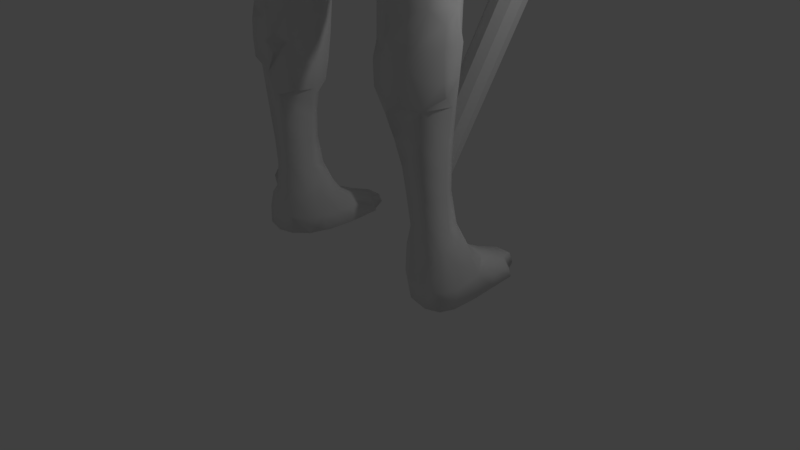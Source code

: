 # Source: man_sword.blend  (saved by Blender 2.78.0; exported with 4.5.12 LTS)
import bpy
from mathutils import Matrix  # noqa: F401  (used for matrix-valued properties, if any)

bpy.ops.wm.read_factory_settings(use_empty=True)
scene = bpy.context.scene
scene.name = 'Scene'

# ---- collections
col_collection_1 = bpy.data.collections.new('Collection 1'); scene.collection.children.link(col_collection_1)

# ---- world
world_world = bpy.data.worlds.new('World'); scene.world = world_world
world_world.color = (0.05088, 0.05088, 0.05088)
world_world.use_sun_shadow = False
world_world.sun_shadow_jitter_overblur = 0.0
world_world.cycles.sampling_method = 'MANUAL'

# ---- cameras
cam_camera = bpy.data.cameras.new('Camera')
cam_camera.clip_end = 100.0
cam_camera.lens = 35.0
cam_camera.sensor_width = 32.0
cam_camera.sensor_height = 18.0
cam_camera.ortho_scale = 7.314
cam_camera.dof.focus_distance = 0.0
cam_camera.dof.aperture_fstop = 128.0

# ---- lights
light_lamp = bpy.data.lights.new('Lamp', 'POINT')
light_lamp.transmission_factor = 0.0
light_lamp.cutoff_distance = 30.0
light_lamp.energy = 100.0
light_lamp.shadow_buffer_clip_start = 1.001
light_lamp.shadow_soft_size = 0.1
light_lamp.shadow_maximum_resolution = 0.006
light_lamp.use_absolute_resolution = True

# ---- meshes
me_cylinder = bpy.data.meshes.new('Cylinder')
me_cylinder.from_pydata([(0.0, 1.0, -1.0), (0.0, 1.0, 1.0), (0.5878, 0.809, -1.0), (0.5878, 0.809, 1.0), (0.9511, 0.309, -1.0), (0.9511, 0.309, 1.0), (0.9511, -0.309, -1.0), (0.9511, -0.309, 1.0), (0.5878, -0.809, -1.0), (0.5878, -0.809, 1.0), (-8.742e-08, -1.0, -1.0), (-8.742e-08, -1.0, 1.0), (-0.5878, -0.809, -1.0), (-0.5878, -0.809, 1.0), (-0.9511, -0.309, -1.0), (-0.9511, -0.309, 1.0), (-0.9511, 0.309, -1.0), (-0.9511, 0.309, 1.0), (-0.5878, 0.809, -1.0), (-0.5878, 0.809, 1.0), (0.5878, 0.809, 1.233), (1.573e-05, 1.0, 1.233), (0.9511, 0.309, 1.233), (0.9511, -0.309, 1.233), (0.5878, -0.809, 1.233), (1.564e-05, -1.0, 1.233), (-0.5878, -0.809, 1.233), (-0.951, -0.309, 1.233), (-0.951, 0.309, 1.233), (-0.5878, 0.809, 1.233), (3.404e-05, 1.192e-08, 1.413), (2.943, -0.309, 1.0), (2.943, 0.309, 1.0), (2.943, -0.309, 1.233), (2.943, 0.309, 1.233), (7.953, -0.4371, 0.9517), (7.953, 0.4371, 0.9517), (7.953, -0.4371, 1.281), (7.953, 0.4371, 1.281), (12.73, -5.96e-08, 0.8227), (12.73, -5.96e-08, 1.41)], [], [(0, 1, 3, 2), (2, 3, 5, 4), (4, 5, 7, 6), (6, 7, 9, 8), (8, 9, 11, 10), (10, 11, 13, 12), (12, 13, 15, 14), (14, 15, 17, 16), (17, 15, 27, 28), (16, 17, 19, 18), (18, 19, 1, 0), (0, 2, 4, 6, 8, 10, 12, 14, 16, 18), (24, 23, 30), (15, 13, 26, 27), (13, 11, 25, 26), (11, 9, 24, 25), (9, 7, 23, 24), (3, 1, 21, 20), (23, 7, 31, 33), (5, 3, 20, 22), (1, 19, 29, 21), (19, 17, 28, 29), (20, 21, 30), (28, 27, 30), (25, 24, 30), (22, 20, 30), (29, 28, 30), (26, 25, 30), (23, 22, 30), (21, 29, 30), (27, 26, 30), (32, 34, 38, 36), (22, 23, 33, 34), (7, 5, 32, 31), (5, 22, 34, 32), (37, 35, 39, 40), (34, 33, 37, 38), (33, 31, 35, 37), (31, 32, 36, 35), (35, 36, 39), (36, 38, 40, 39), (38, 37, 40)])
me_cylinder.use_remesh_preserve_volume = False
me_cylinder.use_remesh_preserve_attributes = False
me_cylinder.use_mirror_vertex_groups = False
me_cylinder.update()
me_icosphere = bpy.data.meshes.new('Icosphere')
me_icosphere.from_pydata([(0.0, 0.0, -1.0), (-0.8944, 0.0, -0.4472), (-0.2764, 0.8506, -0.4472), (0.7236, 0.5257, -0.4472), (-0.7236, 0.5257, 0.4472), (0.2764, 0.8506, 0.4472), (0.8944, 0.0, 0.4472), (0.0, 0.0, 1.0), (0.8127, 0.2952, -0.5023), (0.8506, 0.0, -0.5257), (0.2032, 0.1476, -0.9679), (0.4253, 0.309, -0.8507), (0.6095, 0.4429, -0.6575), (-0.7534, 0.0, -0.6575), (-0.5257, 0.0, -0.8507), (-0.2511, 0.0, -0.9679), (-0.2328, 0.7166, -0.6575), (-0.1625, 0.5, -0.8507), (-0.07761, 0.2389, -0.9679), (-0.8311, 0.2389, -0.5023), (-0.6882, 0.5, -0.5257), (-0.484, 0.7166, -0.5023), (-0.02964, 0.8642, -0.5023), (0.2629, 0.809, -0.5257), (0.5319, 0.6817, -0.5023), (0.9566, -0.06522, 0.2511), (0.8607, 0.4429, -0.2512), (0.9511, 0.309, 1.752e-08), (0.9566, 0.1476, 0.2511), (-0.6872, 0.6817, 0.2512), (-0.5878, 0.809, -1.752e-08), (-0.436, 0.8642, -0.2512), (-0.9566, 0.1476, -0.2511), (-0.9511, 0.309, 1.752e-08), (-0.8607, 0.4429, 0.2512), (0.436, 0.8642, 0.2512), (0.5878, 0.809, -1.752e-08), (0.6872, 0.6817, -0.2512), (-0.1552, 0.9554, -0.2512), (0.0, 1.0, 1.752e-08), (0.1552, 0.9554, 0.2512), (-0.8506, 0.0, 0.5257), (-0.8127, 0.2952, 0.5023), (-0.5319, 0.6817, 0.5023), (-0.2629, 0.809, 0.5257), (0.02964, 0.8642, 0.5023), (0.484, 0.7166, 0.5023), (0.6882, 0.5, 0.5257), (0.8311, 0.2389, 0.5023), (0.7534, 0.0, 0.6575), (0.5257, 0.0, 0.8507), (0.2511, 0.0, 0.9679), (-0.2032, 0.1476, 0.9679), (-0.4253, 0.309, 0.8507), (-0.6095, 0.4429, 0.6575), (0.07761, 0.2389, 0.9679), (0.1625, 0.5, 0.8507), (0.2328, 0.7166, 0.6575), (0.3618, 0.2629, 0.8944), (0.6382, 0.2629, 0.7236), (0.4472, 0.5257, 0.7236), (-0.1382, 0.4253, 0.8944), (-0.05279, 0.6882, 0.7236), (-0.3618, 0.5878, 0.7236), (-0.4472, 0.0, 0.8944), (-0.6708, 0.1625, 0.7236), (0.8618, 0.4253, 0.2764), (0.809, 0.5878, 0.0), (0.6708, 0.6882, 0.2764), (-0.1382, 0.9511, 0.2764), (-0.309, 0.9511, -4.92e-07), (-0.4472, 0.8506, 0.2764), (-0.9472, 0.1625, 0.2764), (-1.0, -3.608e-07, 6.232e-07), (0.309, 0.9511, -2.615e-14), (0.4472, 0.8506, -0.2764), (0.1382, 0.9511, -0.2764), (-0.809, 0.5878, -7.845e-14), (-0.6708, 0.6882, -0.2764), (-0.8618, 0.4253, -0.2764), (1.0, 0.0, 0.0), (0.9472, 0.1625, -0.2764), (0.3618, 0.5878, -0.7236), (0.1382, 0.4253, -0.8944), (0.05279, 0.6882, -0.7236), (-0.4472, 0.5257, -0.7236), (-0.3618, 0.2629, -0.8944), (-0.6382, 0.2629, -0.7236), (0.6708, 0.1625, -0.7236), (0.4472, -7.38e-07, -0.8944)], [], [(0, 15, 18), (0, 18, 10), (2, 21, 31), (3, 24, 37), (2, 31, 38), (3, 37, 26), (4, 42, 54), (5, 45, 57), (6, 48, 49), (51, 55, 7), (50, 58, 51), (49, 59, 50), (51, 58, 55), (58, 56, 55), (50, 59, 58), (59, 60, 58), (58, 60, 56), (60, 57, 56), (49, 48, 59), (48, 47, 59), (59, 47, 60), (47, 46, 60), (60, 46, 57), (46, 5, 57), (55, 52, 7), (56, 61, 55), (57, 62, 56), (55, 61, 52), (61, 53, 52), (56, 62, 61), (62, 63, 61), (61, 63, 53), (63, 54, 53), (57, 45, 62), (45, 44, 62), (62, 44, 63), (44, 43, 63), (63, 43, 54), (43, 4, 54), (53, 64, 52), (54, 65, 53), (53, 65, 64), (54, 42, 65), (42, 41, 65), (28, 48, 6), (27, 66, 28), (26, 67, 27), (28, 66, 48), (66, 47, 48), (27, 67, 66), (67, 68, 66), (66, 68, 47), (68, 46, 47), (26, 37, 67), (37, 36, 67), (67, 36, 68), (36, 35, 68), (68, 35, 46), (35, 5, 46), (40, 45, 5), (39, 69, 40), (38, 70, 39), (40, 69, 45), (69, 44, 45), (39, 70, 69), (70, 71, 69), (69, 71, 44), (71, 43, 44), (38, 31, 70), (31, 30, 70), (70, 30, 71), (30, 29, 71), (71, 29, 43), (29, 4, 43), (34, 42, 4), (33, 72, 34), (32, 73, 33), (34, 72, 42), (72, 41, 42), (33, 73, 72), (35, 40, 5), (36, 74, 35), (37, 75, 36), (35, 74, 40), (74, 39, 40), (36, 75, 74), (75, 76, 74), (74, 76, 39), (76, 38, 39), (37, 24, 75), (24, 23, 75), (75, 23, 76), (23, 22, 76), (76, 22, 38), (22, 2, 38), (29, 34, 4), (30, 77, 29), (31, 78, 30), (29, 77, 34), (77, 33, 34), (30, 78, 77), (78, 79, 77), (77, 79, 33), (79, 32, 33), (31, 21, 78), (21, 20, 78), (78, 20, 79), (20, 19, 79), (79, 19, 32), (19, 1, 32), (25, 28, 6), (25, 80, 28), (80, 27, 28), (10, 89, 0), (80, 81, 27), (81, 26, 27), (9, 8, 81), (81, 8, 26), (8, 3, 26), (12, 24, 3), (11, 82, 12), (10, 83, 11), (12, 82, 24), (82, 23, 24), (11, 83, 82), (83, 84, 82), (82, 84, 23), (84, 22, 23), (10, 18, 83), (18, 17, 83), (83, 17, 84), (17, 16, 84), (84, 16, 22), (16, 2, 22), (16, 21, 2), (17, 85, 16), (18, 86, 17), (16, 85, 21), (85, 20, 21), (17, 86, 85), (86, 87, 85), (85, 87, 20), (87, 19, 20), (18, 15, 86), (15, 14, 86), (86, 14, 87), (14, 13, 87), (87, 13, 19), (13, 1, 19), (32, 1, 73), (65, 41, 64), (89, 88, 9), (41, 72, 73), (8, 12, 3), (9, 88, 8), (8, 88, 12), (88, 11, 12), (25, 6, 49), (52, 64, 7), (88, 89, 11), (89, 10, 11), (81, 80, 9)])
me_icosphere.polygons.foreach_set('use_smooth', [True] * 162)
me_icosphere.use_remesh_preserve_volume = False
me_icosphere.use_remesh_preserve_attributes = False
me_icosphere.use_mirror_vertex_groups = False
me_icosphere.update()
me_cube_003 = bpy.data.meshes.new('Cube.003')
me_cube_003.from_pydata([(-1.576, -2.001, -7.204), (-1.575, -1.996, -6.968), (-1.551, -1.966, -6.761), (-1.604, -1.788, -7.241), (-1.645, -1.788, -6.968), (-1.604, -1.446, -7.241), (-1.617, -1.418, -6.938), (-1.584, -1.104, -7.233), (-1.584, -1.104, -7.02), (-1.556, -0.7645, -7.233), (-1.561, -0.8221, -7.089), (-1.573, -1.81, -6.639), (-1.542, -1.711, -6.45), (-1.573, -1.537, -6.627), (-1.542, -1.614, -6.45), (-1.368, -2.026, -7.24), (-1.368, -2.056, -6.968), (-1.121, -2.007, -7.208), (-1.082, -2.019, -6.968), (-1.395, -1.995, -6.639), (-1.346, -1.997, -6.285), (-1.096, -1.998, -6.627), (-1.094, -1.997, -6.285), (-1.338, -2.027, -5.943), (-1.336, -2.07, -5.601), (-1.063, -2.027, -5.943), (-1.037, -2.07, -5.601), (-1.368, -1.788, -7.353), (-1.368, -1.446, -7.365), (-1.531, -1.286, -6.803), (-1.015, -1.791, -7.248), (-0.9111, -1.897, -6.968), (-1.026, -1.446, -7.31), (-1.368, -1.104, -7.364), (-1.397, -1.121, -6.865), (-1.424, -0.7068, -7.296), (-1.402, -0.7299, -7.047), (-1.026, -1.104, -7.321), (-1.026, -1.071, -6.877), (-0.9735, -0.7183, -7.262), (-0.9971, -0.7436, -7.046), (-0.8406, -1.678, -7.17), (-0.8219, -1.726, -6.968), (-0.8286, -1.446, -7.186), (-0.7939, -1.446, -6.968), (-0.8284, -1.104, -7.191), (-0.8239, -1.129, -6.971), (-0.844, -0.7816, -7.183), (-0.8404, -0.845, -7.087), (-1.527, -1.939, -6.533), (-1.495, -1.81, -6.315), (-1.397, -1.381, -6.643), (-1.376, -1.559, -6.315), (-0.925, -1.894, -6.627), (-0.9177, -1.788, -6.292), (-1.026, -1.373, -6.591), (-1.0, -1.539, -6.292), (-1.434, -1.788, -5.943), (-1.425, -1.788, -5.601), (-1.294, -1.569, -5.943), (-1.285, -1.565, -5.601), (-0.917, -1.788, -5.943), (-0.8865, -1.788, -5.601), (-1.051, -1.569, -5.943), (-1.047, -1.565, -5.601), (-1.303, -1.246, -6.768), (-1.026, -1.242, -6.762), (-0.8269, -1.723, -6.627), (-0.8473, -1.675, -6.41), (-0.8227, -1.457, -6.65), (-0.8473, -1.579, -6.41), (-0.8387, -1.259, -6.78), (-1.539, -1.96, -4.749), (-1.544, -1.985, -4.575), (-1.547, -1.998, -4.234), (-1.543, -1.977, -4.019), (-1.539, -1.925, -4.749), (-1.544, -1.885, -4.575), (-1.547, -1.859, -4.234), (-1.542, -1.882, -3.945), (-1.221, -2.306, -4.812), (-1.345, -2.104, -5.259), (-1.375, -2.126, -4.894), (-1.076, -2.305, -4.881), (-0.9986, -2.163, -5.258), (-1.003, -2.29, -4.95), (-1.24, -2.308, -4.575), (-1.231, -2.306, -4.359), (-1.411, -2.156, -4.575), (-1.354, -2.189, -4.241), (-0.9967, -2.307, -4.584), (-1.011, -2.304, -4.306), (-0.8632, -2.299, -4.704), (-1.011, -2.292, -4.17), (-0.8308, -2.06, -5.201), (-0.7985, -2.119, -4.917), (-0.8536, -2.301, -4.476), (-0.8536, -2.301, -4.4), (-0.7783, -2.163, -4.584), (-0.7553, -2.161, -4.265), (-1.397, -2.081, -3.9), (-1.322, -2.057, -3.55), (-1.011, -2.262, -3.926), (-1.026, -2.186, -3.55), (-1.244, -1.997, -3.208), (-1.207, -1.969, -2.866), (-1.026, -2.086, -3.208), (-1.026, -2.034, -2.866), (-0.7086, -2.113, -3.892), (-0.6549, -2.089, -3.568), (-0.4897, -2.004, -3.465), (-0.6842, -2.107, -3.208), (-0.6842, -2.079, -2.866), (-0.4811, -2.019, -3.208), (-0.4769, -2.013, -2.866), (-1.443, -1.788, -5.259), (-1.487, -1.802, -4.884), (-1.295, -1.554, -5.259), (-1.311, -1.541, -4.917), (-0.8605, -1.788, -5.399), (-0.9961, -1.543, -5.27), (-1.026, -1.471, -4.917), (-1.499, -1.714, -4.575), (-1.508, -1.689, -4.234), (-1.328, -1.531, -4.575), (-1.337, -1.528, -4.234), (-1.026, -1.445, -4.575), (-1.026, -1.435, -4.234), (-0.8228, -1.788, -5.229), (-0.7495, -1.788, -4.917), (-0.8363, -1.577, -5.163), (-0.8062, -1.547, -4.917), (-0.6703, -1.788, -4.575), (-0.6106, -1.788, -4.234), (-0.7652, -1.531, -4.575), (-0.7343, -1.523, -4.234), (-1.516, -1.794, -3.87), (-1.473, -1.802, -3.584), (-1.34, -1.523, -3.892), (-1.309, -1.44, -3.517), (-1.026, -1.42, -3.892), (-1.026, -1.34, -3.58), (-1.355, -1.788, -3.208), (-1.308, -1.788, -2.866), (-1.329, -1.446, -3.208), (-1.355, -1.446, -2.866), (-1.203, -1.274, -3.382), (-1.026, -1.259, -3.409), (-1.218, -1.257, -3.208), (-1.253, -1.216, -2.866), (-1.026, -1.197, -3.208), (-1.026, -1.106, -2.866), (-0.5634, -1.788, -3.892), (-0.5254, -1.788, -3.679), (-0.71, -1.514, -3.892), (-0.6371, -1.42, -3.555), (-0.4779, -1.788, -3.508), (-0.4897, -1.524, -3.465), (-0.525, -1.297, -3.351), (-0.4373, -1.788, -3.208), (-0.4156, -1.788, -2.866), (-0.4647, -1.425, -3.225), (-0.4011, -1.446, -2.866), (-0.7529, -1.255, -3.416), (-0.6571, -1.202, -3.225), (-0.6842, -1.082, -2.866), (-0.4906, -1.234, -3.123), (-0.4624, -1.192, -2.866), (-1.226, -1.986, -2.524), (-1.251, -2.005, -2.183), (-1.026, -2.062, -2.524), (-1.026, -2.097, -2.183), (-1.266, -2.015, -1.841), (-1.269, -2.017, -1.499), (-1.026, -2.118, -1.841), (-1.026, -2.122, -1.499), (-0.6842, -2.098, -2.524), (-0.6842, -2.128, -2.183), (-0.4601, -2.022, -2.524), (-0.4416, -2.036, -2.183), (-0.6842, -2.148, -1.841), (-0.6842, -2.157, -1.499), (-0.4258, -2.045, -1.841), (-0.4084, -2.051, -1.499), (-1.264, -2.014, -1.157), (-1.256, -2.013, -0.8152), (-1.026, -2.119, -1.157), (-1.026, -2.124, -0.8152), (-1.251, -2.026, -0.4734), (-1.244, -2.037, -0.1315), (-0.8866, -2.319, -0.05935), (-1.026, -2.167, -0.4734), (-1.011, -2.224, -0.1566), (-0.6842, -2.163, -1.157), (-0.6842, -2.195, -0.8152), (-0.3303, -2.057, -1.126), (-0.3424, -2.188, -0.8152), (-0.6019, -2.32, -0.3507), (-0.7032, -2.354, -0.1566), (-0.7032, -2.267, -0.4682), (-0.8298, -2.296, -0.2872), (-0.3424, -2.337, -0.4067), (-0.3424, -2.417, -0.1315), (-0.3424, -2.284, -0.5776), (-1.344, -1.788, -2.524), (-1.387, -1.788, -2.183), (-1.409, -1.446, -2.524), (-1.455, -1.446, -2.183), (-1.415, -1.788, -1.841), (-1.424, -1.788, -1.499), (-1.488, -1.446, -1.841), (-1.507, -1.446, -1.499), (-1.292, -1.163, -2.524), (-1.306, -1.082, -2.173), (-1.215, -0.9224, -2.053), (-1.001, -0.9964, -2.497), (-1.099, -0.9532, -2.281), (-0.8708, -0.9303, -2.365), (-1.001, -0.9043, -2.173), (-1.387, -1.104, -1.841), (-1.436, -1.104, -1.499), (-1.244, -0.895, -1.841), (-1.281, -0.8539, -1.499), (-1.026, -0.821, -1.841), (-1.026, -0.7381, -1.499), (-0.3805, -1.788, -2.524), (-0.3443, -1.788, -2.183), (-0.3556, -1.446, -2.524), (-0.3187, -1.446, -2.183), (-0.3116, -1.788, -1.841), (-0.2759, -1.788, -1.499), (-0.2848, -1.446, -1.841), (-0.2483, -1.446, -1.499), (-0.6938, -0.9862, -2.497), (-0.5862, -0.9493, -2.295), (-0.8141, -0.9303, -2.365), (-0.6938, -0.9019, -2.182), (-0.4351, -1.15, -2.524), (-0.416, -1.08, -2.182), (-0.4808, -0.9184, -2.067), (-0.6842, -0.8143, -1.841), (-0.6842, -0.7275, -1.499), (-0.3338, -1.104, -1.841), (-0.2762, -1.104, -1.499), (-0.448, -0.8883, -1.841), (-0.4087, -0.8433, -1.499), (-1.418, -1.788, -1.157), (-1.399, -1.788, -0.8152), (-1.509, -1.446, -1.157), (-1.492, -1.446, -0.8152), (-1.377, -1.788, -0.4734), (-1.347, -1.788, -0.1315), (-1.458, -1.446, -0.4734), (-1.409, -1.446, -0.1315), (-1.464, -1.104, -1.157), (-1.463, -1.104, -0.8152), (-1.305, -0.8194, -1.157), (-1.311, -0.7979, -0.8152), (-1.026, -0.6681, -1.157), (-1.012, -0.6213, -0.8375), (-1.433, -1.104, -0.4734), (-1.381, -1.104, -0.1315), (-1.298, -0.7898, -0.4734), (-1.272, -0.808, -0.1315), (-1.094, -0.6189, -0.4734), (-1.1, -0.6371, -0.1315), (-0.2133, -1.788, -1.186), (-0.2, -1.446, -1.205), (-0.6994, -0.6385, -1.123), (-0.6994, -0.601, -0.9413), (-0.2075, -1.104, -1.199), (-0.3256, -0.7908, -1.137), (-0.3424, -0.6405, -0.906), (-2.918, -1.29, 2.709), (-2.963, -0.9753, 2.047), (-2.951, -0.6282, 1.715), (-3.021, -0.7503, 1.928), (-3.011, -1.035, 2.261), (-2.98, -1.127, 2.598), (-3.133, -0.7625, 2.261), (-3.062, -0.7625, 2.603), (-2.918, -1.29, 2.804), (-2.936, -1.104, 2.827), (-2.946, -0.7625, 2.832), (-2.616, -1.292, 2.396), (-2.732, -1.335, 2.598), (-2.496, -1.292, 2.396), (-2.386, -1.335, 2.632), (-2.735, -1.016, 1.992), (-2.735, -0.6702, 1.712), (-2.701, -0.7912, 1.809), (-2.506, -1.001, 2.003), (-2.556, -0.6597, 1.734), (-2.509, -0.7396, 1.877), (-2.732, -1.192, 2.274), (-2.844, -1.255, 2.481), (-2.428, -1.111, 2.274), (-2.266, -1.104, 2.541), (-2.313, -0.7313, 2.296), (-2.257, -0.7267, 2.567), (-2.22, -1.29, 2.765), (-2.203, -1.104, 2.712), (-2.205, -0.7943, 2.634), (-1.224, -2.01, 0.1435), (-0.8825, -2.316, 0.2103), (-0.8601, -2.303, 0.3892), (-1.081, -2.126, 0.2386), (-0.9787, -2.142, 0.5228), (-0.9609, -2.034, 0.894), (-0.9065, -1.982, 1.131), (-0.6842, -2.386, 0.2103), (-0.6842, -2.333, 0.465), (-0.6842, -2.269, 0.6359), (-0.3424, -2.45, 0.2103), (-0.3378, -2.356, 0.5716), (-0.3378, -2.293, 0.7084), (-0.6842, -2.147, 0.894), (-0.669, -2.001, 1.241), (-0.3378, -2.207, 0.8598), (-0.3424, -2.036, 1.236), (-0.9065, -1.985, 1.698), (-0.9537, -2.026, 1.92), (-1.213, -1.995, 2.73), (-0.894, -2.315, 2.737), (-0.9866, -2.073, 2.261), (-1.036, -2.135, 2.62), (-0.669, -2.004, 1.582), (-0.6842, -2.117, 1.92), (-0.3424, -2.038, 1.578), (-0.3424, -2.138, 1.92), (-0.6842, -2.33, 2.694), (-0.6842, -2.208, 2.261), (-0.6842, -2.274, 2.523), (-0.3424, -2.331, 2.687), (-0.3424, -2.221, 2.261), (-0.3424, -2.278, 2.516), (-1.269, -1.819, 0.2386), (-1.234, -1.746, 0.5521), (-1.34, -1.446, 0.2103), (-1.272, -1.446, 0.5521), (-1.194, -1.954, 0.3714), (-1.177, -1.916, 0.5521), (-1.215, -1.689, 0.894), (-1.206, -1.651, 1.154), (-1.23, -1.446, 0.894), (-1.205, -1.471, 1.234), (-1.132, -1.86, 0.894), (-1.051, -1.799, 1.256), (-1.195, -1.471, 1.371), (-1.305, -1.104, 0.2103), (-1.232, -1.096, 0.5323), (-1.232, -0.8706, 0.2103), (-1.204, -0.92, 0.4051), (-1.175, -0.976, 0.633), (-1.017, -0.6815, 0.2275), (-1.047, -0.8069, 0.5323), (-1.211, -1.211, 0.894), (-1.201, -1.26, 1.144), (-1.15, -1.04, 0.894), (-1.143, -1.13, 1.249), (-0.9795, -0.8064, 0.894), (-0.9593, -0.817, 1.236), (-0.7729, -1.946, 1.359), (-0.6842, -0.6007, 0.3335), (-0.6842, -0.6315, 0.5521), (-0.3424, -0.6047, 0.2999), (-0.3424, -0.6268, 0.5521), (-0.6842, -0.6592, 0.894), (-0.6842, -0.6694, 1.236), (-0.3424, -0.6356, 0.894), (-0.3424, -0.6343, 1.236), (-1.02, -1.815, 1.582), (-1.121, -1.788, 1.92), (-1.19, -1.48, 1.578), (-1.184, -1.472, 1.92), (-1.202, -1.682, 2.391), (-1.229, -1.793, 2.611), (-1.201, -1.536, 2.316), (-1.233, -1.435, 2.597), (-1.164, -1.793, 2.271), (-1.178, -1.91, 2.503), (-1.185, -1.449, 2.241), (-1.188, -1.313, 2.479), (-1.113, -1.104, 1.578), (-1.095, -1.104, 1.92), (-0.9486, -0.8236, 1.578), (-0.9404, -0.8284, 1.92), (-1.22, -1.195, 2.707), (-1.097, -1.104, 2.261), (-1.151, -1.09, 2.597), (-0.9429, -0.8247, 2.261), (-0.9754, -0.8, 2.603), (-0.7729, -1.946, 1.47), (-0.6842, -0.6765, 1.578), (-0.6842, -0.6815, 1.92), (-0.3424, -0.6346, 1.578), (-0.3424, -0.634, 1.92), (-0.6842, -0.6753, 2.261), (-0.6842, -0.64, 2.603), (-0.3424, -0.6282, 2.261), (-0.3082, -0.6058, 2.637), (-1.932, -1.982, 3.769), (-1.968, -2.005, 3.971), (-1.545, -2.306, 4.092), (-1.815, -1.982, 3.769), (-1.68, -2.104, 3.954), (-1.943, -2.001, 4.312), (-1.898, -1.977, 4.513), (-1.545, -2.306, 4.225), (-1.679, -2.19, 4.329), (-1.71, -2.047, 4.577), (-2.747, -1.36, 2.929), (-2.658, -1.398, 3.287), (-2.32, -1.661, 3.391), (-2.393, -1.437, 2.945), (-2.418, -1.555, 3.281), (-2.576, -1.637, 3.704), (-2.576, -1.637, 3.814), (-2.607, -1.475, 3.606), (-2.581, -1.446, 3.835), (-2.418, -1.699, 3.606), (-2.381, -1.718, 3.945), (-2.548, -1.609, 3.476), (-2.452, -1.446, 4.006), (-2.846, -1.104, 2.998), (-2.732, -1.104, 3.287), (-2.797, -0.7625, 3.003), (-2.63, -0.7562, 3.254), (-2.33, -0.6483, 2.945), (-2.42, -0.6525, 3.254), (-2.617, -1.096, 3.65), (-2.576, -1.205, 3.833), (-2.592, -0.866, 3.55), (-2.556, -0.9773, 3.778), (-2.462, -1.096, 3.956), (-2.423, -0.7994, 3.65), (-2.319, -0.8859, 3.971), (-2.126, -1.661, 3.391), (-2.185, -1.342, 2.945), (-2.074, -1.457, 3.281), (-2.029, -1.789, 3.622), (-2.139, -1.899, 3.971), (-1.902, -1.446, 3.486), (-1.779, -1.788, 3.705), (-1.608, -1.788, 3.821), (-1.777, -1.446, 3.656), (-1.606, -1.446, 3.82), (-2.122, -1.104, 2.945), (-1.98, -1.104, 3.287), (-2.159, -0.8193, 2.945), (-2.093, -0.8038, 3.287), (-1.891, -1.104, 3.478), (-2.019, -0.8213, 3.599), (-2.052, -0.8558, 3.971), (-1.791, -1.104, 3.649), (-1.62, -1.104, 3.828), (-1.829, -0.9024, 3.693), (-1.713, -0.8878, 3.951), (-2.258, -1.693, 4.186), (-2.281, -1.446, 4.206), (-2.272, -1.104, 4.179), (-2.246, -0.9286, 4.15), (-2.097, -1.8, 4.305), (-1.931, -1.788, 4.543), (-2.119, -1.446, 4.377), (-1.948, -1.446, 4.551), (-1.71, -1.788, 4.69), (-1.71, -1.446, 4.689), (-2.042, -1.093, 4.326), (-1.921, -1.2, 4.523), (-2.052, -0.9231, 4.17), (-1.71, -0.9726, 4.401), (-1.71, -1.143, 4.576), (-1.71, -0.8997, 4.23), (-1.203, -2.305, 3.106), (-1.226, -2.334, 3.287), (-1.242, -2.117, 2.973), (-1.321, -2.13, 3.287), (-1.015, -2.344, 2.973), (-1.026, -2.438, 3.287), (-1.122, -2.223, 2.878), (-1.265, -2.377, 3.629), (-1.369, -2.382, 3.975), (-1.386, -2.13, 3.629), (-1.477, -2.13, 3.86), (-1.026, -2.512, 3.629), (-1.026, -2.541, 3.971), (-0.6842, -2.419, 2.945), (-0.6842, -2.523, 3.287), (-0.3424, -2.422, 2.945), (-0.3424, -2.523, 3.287), (-0.6842, -2.583, 3.629), (-0.6842, -2.597, 3.971), (-0.3424, -2.58, 3.629), (-0.3424, -2.591, 3.971), (-1.388, -2.366, 4.329), (-1.287, -2.336, 4.541), (-1.515, -2.287, 4.453), (-1.387, -2.153, 4.674), (-1.026, -2.5, 4.312), (-1.026, -2.378, 4.593), (-1.026, -2.243, 4.764), (-1.26, -2.02, 4.842), (-1.026, -2.072, 4.887), (-0.6842, -2.557, 4.312), (-0.6842, -2.41, 4.632), (-0.6842, -2.28, 4.803), (-0.3424, -2.556, 4.312), (-0.3147, -2.391, 4.684), (-0.3147, -2.297, 4.821), (-0.689, -2.091, 5.001), (-0.5782, -1.98, 5.208), (-0.3147, -2.19, 4.962), (-0.313, -1.985, 5.332), (-1.322, -1.788, 2.945), (-1.404, -1.788, 3.287), (-1.328, -1.446, 2.945), (-1.411, -1.446, 3.287), (-1.452, -1.788, 3.629), (-1.505, -1.788, 3.821), (-1.465, -1.446, 3.629), (-1.512, -1.446, 3.82), (-1.26, -1.09, 2.936), (-1.363, -1.104, 3.287), (-1.225, -0.871, 3.043), (-1.261, -0.8135, 3.287), (-1.181, -0.9672, 2.815), (-1.037, -0.7375, 2.948), (-1.113, -0.6426, 3.287), (-1.436, -1.104, 3.629), (-1.504, -1.104, 3.828), (-1.303, -0.7807, 3.629), (-1.384, -0.8033, 3.951), (-1.149, -0.6098, 3.629), (-1.043, -0.6344, 3.963), (-0.6842, -0.6022, 2.844), (-0.3082, -0.5927, 2.782), (-0.6842, -0.624, 4.043), (-0.3424, -0.6219, 4.05), (-1.469, -1.788, 4.802), (-1.431, -1.446, 4.792), (-1.298, -1.788, 4.85), (-1.26, -1.446, 4.84), (-1.026, -1.788, 4.935), (-1.026, -1.446, 4.909), (-1.457, -0.9474, 4.459), (-1.333, -1.107, 4.643), (-1.353, -0.8641, 4.332), (-1.229, -0.9288, 4.492), (-1.026, -1.033, 4.688), (-1.026, -0.7904, 4.312), (-1.026, -0.9137, 4.517), (-1.209, -1.267, 4.829), (-1.026, -1.204, 4.861), (-0.7643, -1.788, 5.081), (-0.5807, -1.787, 5.328), (-0.7471, -1.446, 5.065), (-0.5845, -1.446, 5.338), (-0.3837, -1.915, 5.415), (-0.6842, -0.9658, 4.727), (-0.6842, -0.7548, 4.312), (-0.6842, -0.8933, 4.556), (-0.3424, -0.9553, 4.754), (-0.3424, -0.7414, 4.312), (-0.3424, -0.8821, 4.583), (-0.6752, -1.111, 4.988), (-0.5489, -1.183, 5.338), (-0.3424, -0.9904, 4.996), (-0.3619, -1.009, 5.337), (-0.2611, -0.8701, 5.451), (-0.5454, -2.003, 6.102), (-0.2916, -2.003, 5.68), (-0.3712, -2.067, 6.002), (-0.5768, -2.058, 6.363), (-0.5821, -2.078, 6.705), (-0.2224, -2.305, 6.49), (-0.2224, -2.305, 6.615), (-0.3387, -2.223, 6.371), (-0.3387, -2.258, 6.719), (-0.5467, -2.036, 7.047), (-0.5187, -1.991, 7.233), (-0.3424, -2.173, 7.047), (-0.3424, -2.037, 7.294), (-0.5269, -1.734, 5.68), (-0.5691, -1.813, 6.002), (-0.5406, -1.446, 5.68), (-0.6046, -1.446, 6.022), (-0.4625, -1.904, 5.68), (-0.5044, -1.944, 5.874), (-0.6616, -1.788, 6.363), (-0.6694, -1.788, 6.705), (-0.6829, -1.446, 6.363), (-0.6879, -1.446, 6.705), (-0.5269, -1.177, 5.68), (-0.5634, -1.081, 6.004), (-0.5359, -0.8961, 6.107), (-0.4896, -1.006, 5.68), (-0.5061, -0.9509, 5.879), (-0.3187, -0.8067, 5.68), (-0.3526, -0.748, 5.988), (-0.6511, -1.104, 6.363), (-0.6675, -1.104, 6.705), (-0.5664, -0.9595, 6.363), (-0.5802, -0.9215, 6.705), (-0.4133, -0.7604, 6.363), (-0.4423, -0.7224, 6.705), (-0.5941, -1.788, 7.047), (-0.5261, -1.788, 7.246), (-0.6082, -1.446, 7.047), (-0.5307, -1.446, 7.251), (-0.3424, -1.788, 7.384), (-0.3424, -1.446, 7.398), (-0.5759, -1.074, 7.079), (-0.5249, -1.168, 7.24), (-0.5543, -0.8455, 6.987), (-0.5114, -0.9405, 7.215), (-0.3754, -1.074, 7.338), (-0.3746, -0.7283, 7.083), (-0.2835, -0.839, 7.298), (-1.333, -0.4714, -7.244), (-1.31, -0.5052, -7.106), (-1.065, -0.4714, -7.217), (-1.092, -0.5052, -7.106), (-0.8884, -0.5828, -0.7383), (-0.923, -0.5726, -0.4734), (-0.9293, -0.5684, -0.1315), (-0.6994, -0.5788, -0.8046), (-0.3424, -0.5725, -0.7351), (-0.6842, -0.5495, -0.4734), (-0.6842, -0.5446, -0.1315), (-0.3424, -0.5457, -0.4734), (-0.3424, -0.5467, -0.1315), (-2.94, -0.2889, 1.344), (-2.977, -0.07882, 1.334), (-2.967, 0.1433, 1.372), (-3.003, -0.4099, 1.592), (-3.113, -0.4207, 1.92), (-3.079, -0.07882, 1.578), (-3.021, -0.06104, 1.919), (-3.085, -0.4207, 2.261), (-2.976, -0.4163, 2.593), (-2.963, -0.1686, 2.261), (-2.926, -0.2282, 2.473), (-2.991, 0.1472, 1.578), (-2.958, 0.1144, 1.805), (-2.931, -0.5273, 2.81), (-2.735, -0.3145, 1.315), (-2.735, -0.07882, 1.231), (-2.509, -0.297, 1.347), (-2.395, -0.08215, 1.273), (-2.735, 0.2124, 1.323), (-2.422, 0.2943, 1.254), (-2.327, 0.4896, 1.316), (-2.146, 0.02958, 1.321), (-1.933, 0.4135, 1.057), (-2.039, 0.2658, 1.204), (-1.933, 0.5117, 1.057), (-2.031, 0.6146, 1.195), (-1.836, 0.4135, 1.057), (-1.717, 0.3526, 1.22), (-1.732, 0.5947, 1.044), (-1.732, 0.5947, 1.085), (-2.701, -0.5054, 1.583), (-2.822, 0.06476, 2.032), (-2.44, -0.4205, 1.634), (-2.455, -0.454, 1.903), (-2.281, -0.1983, 1.496), (-2.319, -0.07882, 2.048), (-2.58, -0.3331, 2.265), (-2.714, -0.3331, 2.593), (-2.704, -0.08172, 2.213), (-2.813, -0.2282, 2.473), (-2.486, -0.4193, 2.207), (-2.435, -0.4877, 2.603), (-2.49, -0.07882, 2.103), (-2.735, 0.2812, 1.578), (-2.719, 0.1536, 1.919), (-2.482, 0.397, 1.578), (-2.357, 0.2461, 1.923), (-2.311, 0.4811, 1.578), (-2.236, 0.4412, 1.765), (-2.595, 0.1028, 2.103), (-2.477, 0.1028, 2.103), (-2.21, -0.2611, 1.724), (-2.21, -0.2611, 1.816), (-2.064, -0.0657, 1.591), (-2.078, -0.05974, 1.888), (-1.846, 0.06692, 1.686), (-1.846, 0.06692, 1.81), (-1.918, 0.1181, 1.458), (-2.052, 0.263, 1.945), (-2.03, 0.6512, 1.561), (-2.052, 0.4929, 1.821), (-1.723, 0.1897, 1.574), (-1.723, 0.2588, 1.862), (-1.829, 0.7332, 1.664), (-1.713, 0.6135, 1.861), (-1.902, 0.7923, 1.302), (-1.611, 0.9467, 1.036), (-1.751, 0.9224, 1.207), (-1.546, 1.125, 1.06), (-1.566, 1.139, 1.236), (-1.902, 0.7923, 1.436), (-1.699, 0.9358, 1.556), (-1.601, 0.8514, 1.808), (-1.568, 1.14, 1.448), (-0.8969, -0.5772, 0.1249), (-1.433, 0.4068, 1.323), (-1.368, 0.6605, 0.9969), (-1.339, 0.4814, 1.22), (-1.123, 0.7202, 1.008), (-1.016, 0.6584, 1.239), (-0.6842, -0.5707, 0.1626), (-0.3424, -0.5735, 0.129), (-0.8226, 0.7447, 1.355), (-1.344, 0.3792, 1.608), (-1.434, 0.3699, 1.796), (-1.207, 0.4416, 1.608), (-1.339, 0.5754, 1.833), (-1.042, 0.5957, 1.623), (-1.114, 0.6698, 1.782), (-0.8226, 0.7447, 1.504), (-1.368, 0.9467, 0.9662), (-1.368, 1.186, 1.034), (-1.368, 1.267, 1.236), (-1.02, 0.9351, 1.009), (-0.8835, 0.9351, 1.127), (-1.091, 1.202, 1.029), (-0.9966, 1.231, 1.226), (-0.827, 0.9351, 1.263), (-0.8409, 1.138, 1.333), (-1.488, 1.079, 1.676), (-1.372, 0.9579, 1.829), (-1.372, 1.202, 1.568), (-1.26, 1.151, 1.79), (-0.8818, 0.9467, 1.727), (-1.053, 0.9467, 1.805), (-0.9946, 1.201, 1.605), (-1.088, 1.151, 1.79), (-0.82, 0.9467, 1.556), (-0.8409, 1.138, 1.509), (-2.708, -0.5185, 2.932), (-2.576, -0.5903, 3.118), (-2.501, -0.5485, 2.945), (-2.552, -0.5903, 3.118), (-0.8934, -0.5857, 3.081), (-0.9421, -0.5748, 3.287), (-0.9777, -0.5728, 3.629), (-0.9409, -0.5831, 3.844), (-0.6842, -0.5785, 3.014), (-0.6842, -0.5537, 3.287), (-0.3082, -0.5775, 2.919), (-0.3424, -0.5489, 3.287), (-0.6842, -0.5537, 3.629), (-0.6842, -0.5785, 3.872), (-0.3424, -0.5531, 3.629), (-0.3424, -0.5782, 3.879), (-0.1991, -0.7257, 6.098), (-0.147, -0.6896, 6.363), (-0.1665, -0.6878, 6.705), (-0.1685, -0.6926, 6.951), (1.12, -2.007, -7.208), (1.081, -2.019, -6.968), (1.095, -1.998, -6.627), (1.094, -1.997, -6.285), (1.062, -2.027, -5.943), (1.036, -2.07, -5.601), (0.8399, -1.678, -7.17), (0.8214, -1.725, -6.968), (0.828, -1.446, -7.185), (0.7939, -1.446, -6.968), (1.014, -1.79, -7.248), (0.9106, -1.895, -6.968), (1.025, -1.446, -7.309), (0.8279, -1.104, -7.19), (0.8234, -1.129, -6.971), (0.8432, -0.7824, -7.183), (0.8396, -0.846, -7.087), (1.025, -1.104, -7.321), (1.025, -1.071, -6.877), (0.9726, -0.7188, -7.262), (0.9963, -0.7442, -7.046), (0.8264, -1.721, -6.627), (0.8466, -1.673, -6.412), (0.8223, -1.458, -6.65), (0.8466, -1.579, -6.412), (0.9245, -1.892, -6.627), (0.9172, -1.787, -6.293), (1.025, -1.373, -6.591), (0.9991, -1.539, -6.293), (0.917, -1.788, -5.943), (0.8865, -1.788, -5.601), (1.051, -1.568, -5.943), (1.046, -1.565, -5.601), (0.838, -1.26, -6.78), (1.025, -1.242, -6.762), (1.367, -2.027, -7.24), (1.367, -2.056, -6.968), (1.575, -2.002, -7.204), (1.575, -1.997, -6.968), (1.394, -1.995, -6.638), (1.345, -1.997, -6.285), (1.55, -1.967, -6.759), (1.337, -2.027, -5.943), (1.336, -2.07, -5.601), (1.367, -1.788, -7.354), (1.367, -1.446, -7.365), (1.53, -1.285, -6.803), (1.603, -1.788, -7.241), (1.645, -1.788, -6.968), (1.603, -1.446, -7.241), (1.616, -1.418, -6.938), (1.367, -1.104, -7.364), (1.396, -1.121, -6.865), (1.424, -0.7063, -7.296), (1.401, -0.7293, -7.047), (1.583, -1.104, -7.234), (1.583, -1.104, -7.02), (1.555, -0.7637, -7.234), (1.561, -0.8211, -7.089), (1.526, -1.939, -6.532), (1.495, -1.81, -6.315), (1.396, -1.38, -6.643), (1.376, -1.559, -6.315), (1.573, -1.81, -6.638), (1.541, -1.711, -6.449), (1.573, -1.536, -6.627), (1.541, -1.613, -6.449), (1.434, -1.788, -5.943), (1.425, -1.788, -5.601), (1.293, -1.568, -5.943), (1.285, -1.565, -5.601), (1.302, -1.246, -6.768), (0.8301, -2.06, -5.198), (0.7979, -2.118, -4.917), (1.093, -2.305, -4.881), (1.01, -2.163, -5.257), (1.014, -2.289, -4.95), (0.8529, -2.301, -4.474), (0.8529, -2.301, -4.401), (0.7778, -2.163, -4.583), (0.7548, -2.161, -4.266), (0.9959, -2.307, -4.583), (1.01, -2.304, -4.307), (0.8625, -2.299, -4.702), (1.01, -2.292, -4.17), (0.489, -2.003, -3.464), (0.4805, -2.018, -3.208), (0.4763, -2.013, -2.866), (0.708, -2.113, -3.892), (0.654, -2.088, -3.567), (1.01, -2.262, -3.926), (1.025, -2.186, -3.55), (0.6832, -2.107, -3.208), (0.6832, -2.079, -2.866), (1.025, -2.086, -3.208), (1.025, -2.035, -2.866), (0.8223, -1.788, -5.225), (0.7495, -1.788, -4.917), (0.8356, -1.577, -5.162), (0.8056, -1.547, -4.917), (0.86, -1.788, -5.396), (0.9952, -1.543, -5.269), (1.025, -1.471, -4.917), (0.6702, -1.788, -4.575), (0.6106, -1.788, -4.234), (0.7647, -1.531, -4.575), (0.7338, -1.523, -4.234), (1.025, -1.445, -4.575), (1.025, -1.435, -4.234), (0.4774, -1.788, -3.507), (0.489, -1.525, -3.464), (0.4373, -1.788, -3.208), (0.4156, -1.788, -2.866), (0.4642, -1.425, -3.225), (0.4011, -1.446, -2.866), (0.4899, -1.234, -3.122), (0.4618, -1.192, -2.866), (0.5634, -1.788, -3.892), (0.5249, -1.788, -3.678), (0.7094, -1.514, -3.892), (0.6364, -1.42, -3.554), (1.025, -1.42, -3.892), (1.025, -1.34, -3.58), (0.5243, -1.297, -3.349), (0.7522, -1.255, -3.416), (1.025, -1.259, -3.409), (0.6562, -1.202, -3.225), (0.6832, -1.082, -2.866), (1.025, -1.196, -3.208), (1.025, -1.105, -2.866), (1.22, -2.306, -4.812), (1.345, -2.104, -5.259), (1.374, -2.127, -4.896), (1.538, -1.961, -4.753), (1.24, -2.309, -4.575), (1.23, -2.306, -4.359), (1.41, -2.158, -4.575), (1.353, -2.191, -4.24), (1.544, -1.987, -4.575), (1.547, -2.0, -4.234), (1.396, -2.082, -3.898), (1.321, -2.057, -3.55), (1.542, -1.978, -4.016), (1.244, -1.998, -3.208), (1.206, -1.969, -2.866), (1.443, -1.788, -5.259), (1.487, -1.801, -4.887), (1.294, -1.554, -5.259), (1.311, -1.541, -4.917), (1.538, -1.924, -4.753), (1.499, -1.712, -4.575), (1.508, -1.686, -4.234), (1.328, -1.531, -4.575), (1.337, -1.528, -4.234), (1.544, -1.883, -4.575), (1.547, -1.857, -4.234), (1.516, -1.794, -3.868), (1.473, -1.802, -3.584), (1.34, -1.523, -3.892), (1.308, -1.44, -3.517), (1.541, -1.882, -3.942), (1.355, -1.788, -3.208), (1.308, -1.788, -2.866), (1.329, -1.446, -3.208), (1.355, -1.446, -2.866), (1.202, -1.274, -3.382), (1.218, -1.257, -3.208), (1.253, -1.216, -2.866), (0.4595, -2.022, -2.524), (0.441, -2.036, -2.183), (0.4253, -2.045, -1.841), (0.4078, -2.051, -1.499), (0.6832, -2.098, -2.524), (0.6832, -2.128, -2.183), (1.025, -2.063, -2.524), (1.025, -2.097, -2.183), (0.6832, -2.148, -1.841), (0.6832, -2.157, -1.499), (1.025, -2.118, -1.841), (1.025, -2.123, -1.499), (0.02692, -1.994, -0.993), (0.02243, -2.097, -0.8152), (0.3294, -2.056, -1.126), (0.3413, -2.187, -0.8152), (-0.0004272, -2.335, -0.4114), (-0.0003586, -2.384, -0.1315), (-0.000309, -2.198, -0.5268), (0.3413, -2.337, -0.4069), (0.3413, -2.417, -0.1315), (0.3413, -2.285, -0.5779), (0.6832, -2.163, -1.157), (0.6832, -2.195, -0.8152), (1.025, -2.119, -1.157), (1.025, -2.124, -0.8152), (0.6012, -2.32, -0.3509), (0.7023, -2.355, -0.1573), (0.7023, -2.267, -0.4683), (0.829, -2.296, -0.2885), (0.8859, -2.319, -0.06056), (1.025, -2.167, -0.4734), (1.01, -2.224, -0.1573), (0.3805, -1.788, -2.524), (0.3443, -1.788, -2.183), (0.3555, -1.446, -2.524), (0.3187, -1.446, -2.183), (0.3116, -1.788, -1.841), (0.2759, -1.788, -1.499), (0.2848, -1.446, -1.841), (0.2483, -1.446, -1.499), (0.4346, -1.15, -2.524), (0.4156, -1.08, -2.181), (0.4801, -0.9185, -2.067), (0.3337, -1.104, -1.841), (0.2762, -1.104, -1.499), (0.4475, -0.8884, -1.841), (0.4082, -0.8434, -1.499), (0.6929, -0.9862, -2.497), (0.5855, -0.9493, -2.295), (0.8134, -0.9303, -2.365), (0.6929, -0.9018, -2.181), (1.0, -0.9961, -2.497), (1.098, -0.9531, -2.281), (0.8701, -0.9303, -2.365), (1.0, -0.9041, -2.173), (0.6832, -0.8143, -1.841), (0.6832, -0.7275, -1.499), (1.025, -0.8208, -1.841), (1.025, -0.7379, -1.499), (0.0322, -1.788, -1.024), (0.01918, -1.446, -1.05), (0.2128, -1.788, -1.185), (0.1994, -1.446, -1.205), (0.02191, -1.104, -1.042), (0.01458, -0.8595, -1.014), (0.01041, -0.7341, -0.8439), (0.207, -1.104, -1.198), (0.3248, -0.7914, -1.137), (0.3413, -0.6411, -0.906), (0.7109, -0.6385, -1.123), (0.7109, -0.6009, -0.9417), (1.025, -0.6679, -1.157), (1.011, -0.6212, -0.8378), (1.093, -0.6188, -0.4734), (1.1, -0.6365, -0.1315), (1.226, -1.986, -2.524), (1.25, -2.005, -2.183), (1.265, -2.015, -1.841), (1.269, -2.017, -1.499), (1.264, -2.014, -1.157), (1.255, -2.013, -0.8152), (1.251, -2.026, -0.4734), (1.243, -2.038, -0.1315), (1.344, -1.788, -2.524), (1.387, -1.788, -2.183), (1.409, -1.446, -2.524), (1.455, -1.446, -2.183), (1.415, -1.788, -1.841), (1.424, -1.788, -1.499), (1.488, -1.446, -1.841), (1.507, -1.446, -1.499), (1.291, -1.162, -2.524), (1.305, -1.082, -2.173), (1.214, -0.9223, -2.053), (1.387, -1.104, -1.841), (1.436, -1.104, -1.499), (1.244, -0.8949, -1.841), (1.28, -0.8538, -1.499), (1.418, -1.788, -1.157), (1.399, -1.788, -0.8152), (1.509, -1.446, -1.157), (1.492, -1.446, -0.8152), (1.377, -1.788, -0.4734), (1.347, -1.788, -0.1315), (1.457, -1.446, -0.4734), (1.409, -1.446, -0.1315), (1.464, -1.104, -1.157), (1.463, -1.104, -0.8152), (1.305, -0.8193, -1.157), (1.31, -0.7977, -0.8152), (1.433, -1.104, -0.4734), (1.381, -1.104, -0.1315), (1.298, -0.7897, -0.4734), (1.272, -0.8075, -0.1315), (-0.0003586, -2.406, 0.2103), (-0.0004272, -2.361, 0.5008), (-0.000309, -2.198, 0.6131), (0.3413, -2.45, 0.2103), (0.3369, -2.356, 0.5716), (0.3369, -2.293, 0.7083), (-0.0003586, -2.109, 0.894), (-0.0003586, -2.016, 1.236), (0.3369, -2.207, 0.8598), (0.3413, -2.036, 1.236), (0.6832, -2.386, 0.2103), (0.6832, -2.333, 0.4655), (0.6832, -2.269, 0.6364), (0.882, -2.316, 0.2103), (0.8594, -2.303, 0.3898), (1.08, -2.127, 0.2394), (0.9783, -2.142, 0.5231), (0.6832, -2.147, 0.894), (0.6682, -2.001, 1.241), (0.9604, -2.035, 0.894), (0.9058, -1.982, 1.131), (-0.0003586, -2.016, 1.578), (-0.0003586, -2.076, 1.92), (0.3413, -2.038, 1.578), (0.3413, -2.138, 1.92), (0.001588, -2.319, 2.718), (-0.0003586, -2.129, 2.261), (0.001132, -2.186, 2.587), (0.3413, -2.331, 2.687), (0.3413, -2.221, 2.261), (0.3413, -2.278, 2.516), (0.6682, -2.004, 1.582), (0.6832, -2.117, 1.92), (0.9057, -1.985, 1.698), (0.9532, -2.026, 1.92), (0.6832, -2.33, 2.694), (0.6832, -2.208, 2.261), (0.6832, -2.274, 2.523), (0.8933, -2.315, 2.737), (0.986, -2.073, 2.261), (1.035, -2.136, 2.619), (-0.000309, -0.6987, 0.2207), (-0.0003586, -0.7297, 0.5521), (0.3413, -0.6047, 0.2997), (0.3413, -0.6268, 0.5521), (-0.0003586, -0.7325, 0.894), (-0.0003586, -0.7313, 1.236), (0.3413, -0.6355, 0.894), (0.3413, -0.6342, 1.236), (1.194, -1.954, 0.3727), (1.176, -1.918, 0.5521), (0.7721, -1.946, 1.359), (1.131, -1.861, 0.894), (1.05, -1.799, 1.259), (1.195, -1.473, 1.379), (0.6832, -0.6007, 0.3335), (0.6832, -0.6315, 0.5521), (1.175, -0.974, 0.6341), (1.016, -0.6807, 0.2275), (1.046, -0.8065, 0.533), (0.6832, -0.6591, 0.894), (0.6832, -0.6691, 1.236), (1.15, -1.037, 0.894), (1.142, -1.129, 1.254), (0.979, -0.8063, 0.894), (0.9587, -0.8167, 1.236), (-0.0003586, -0.7312, 1.578), (-0.0003586, -0.7301, 1.92), (0.3413, -0.6346, 1.578), (0.3413, -0.634, 1.92), (-0.0003586, -0.7256, 2.261), (-0.0003586, -0.7147, 2.603), (0.3413, -0.6282, 2.261), (0.3074, -0.6058, 2.637), (0.7721, -1.946, 1.47), (1.02, -1.815, 1.582), (1.121, -1.788, 1.92), (1.19, -1.484, 1.578), (1.183, -1.476, 1.92), (1.164, -1.796, 2.269), (1.177, -1.915, 2.502), (1.184, -1.451, 2.239), (1.187, -1.312, 2.478), (0.6832, -0.676, 1.578), (0.6832, -0.681, 1.92), (1.113, -1.104, 1.578), (1.095, -1.104, 1.92), (0.9481, -0.8231, 1.578), (0.9399, -0.8279, 1.92), (0.6832, -0.6748, 2.261), (0.6832, -0.6397, 2.603), (1.097, -1.104, 2.261), (1.151, -1.09, 2.596), (0.9423, -0.8242, 2.261), (0.9749, -0.7997, 2.603), (1.223, -2.011, 0.1448), (1.212, -1.996, 2.729), (1.268, -1.819, 0.2394), (1.233, -1.747, 0.5521), (1.34, -1.446, 0.2103), (1.272, -1.446, 0.5521), (1.215, -1.691, 0.894), (1.205, -1.652, 1.159), (1.23, -1.446, 0.894), (1.204, -1.473, 1.242), (1.305, -1.104, 0.2103), (1.231, -1.095, 0.533), (1.231, -0.8696, 0.2103), (1.203, -0.9194, 0.4062), (1.211, -1.208, 0.894), (1.201, -1.259, 1.152), (2.17, -1.319, 0.6763), (2.392, -1.329, 0.6652), (2.187, -1.65, 1.027), (2.167, -1.688, 1.236), (2.14, -1.438, 0.9054), (2.083, -1.446, 1.236), (2.392, -1.655, 1.022), (2.392, -1.742, 1.236), (2.392, -1.5, 0.851), (2.212, -0.944, 0.3766), (2.15, -1.076, 0.5583), (2.195, -0.7625, 0.3347), (2.119, -0.7625, 0.5521), (2.329, -0.944, 0.3766), (2.422, -1.076, 0.475), (2.422, -0.7906, 0.3091), (2.556, -0.9233, 0.3868), (2.048, -1.104, 0.894), (2.021, -1.104, 1.236), (2.05, -0.7625, 0.894), (2.095, -0.7745, 1.232), (2.392, -0.7133, 1.305), (1.201, -1.687, 2.388), (1.228, -1.796, 2.611), (1.2, -1.539, 2.314), (1.232, -1.434, 2.596), (1.219, -1.194, 2.706), (2.127, -1.731, 1.578), (2.074, -1.762, 1.92), (2.013, -1.446, 1.578), (1.925, -1.446, 1.92), (2.392, -1.833, 1.578), (2.392, -1.897, 1.92), (2.064, -1.77, 2.261), (2.078, -1.77, 2.603), (1.906, -1.446, 2.261), (1.934, -1.446, 2.603), (2.392, -1.915, 2.261), (2.392, -1.907, 2.603), (2.08, -1.083, 1.574), (2.073, -1.137, 1.92), (2.138, -0.8964, 1.457), (2.392, -0.9703, 1.648), (2.392, -1.006, 1.92), (2.392, -0.8843, 1.477), (2.064, -1.138, 2.261), (2.078, -1.138, 2.603), (2.392, -1.008, 2.261), (2.392, -1.016, 2.603), (0.001323, -2.372, 2.945), (-0.0003586, -2.44, 3.287), (0.3413, -2.421, 2.945), (0.3413, -2.523, 3.287), (-0.0003586, -2.477, 3.629), (-0.0003586, -2.482, 3.971), (0.3413, -2.58, 3.629), (0.3413, -2.591, 3.971), (0.6832, -2.419, 2.945), (0.6832, -2.523, 3.287), (1.014, -2.345, 2.973), (1.025, -2.438, 3.287), (1.121, -2.224, 2.877), (0.6832, -2.583, 3.629), (0.6832, -2.597, 3.971), (1.025, -2.513, 3.629), (1.025, -2.541, 3.971), (-0.0003586, -2.461, 4.312), (-0.0004272, -2.387, 4.617), (0.05679, -2.1, 4.317), (0.02103, -2.192, 4.695), (0.3413, -2.556, 4.312), (0.361, -2.391, 4.684), (0.185, -2.014, 4.378), (0.3065, -2.191, 4.737), (-0.0003586, -2.1, 4.996), (-0.0004015, -1.983, 5.342), (0.3395, -2.124, 4.972), (0.3117, -1.981, 5.309), (0.6832, -2.557, 4.312), (0.6832, -2.41, 4.632), (0.6832, -2.28, 4.803), (1.025, -2.5, 4.312), (1.025, -2.378, 4.593), (1.025, -2.243, 4.764), (0.6881, -2.091, 5.001), (0.5775, -1.98, 5.208), (1.025, -2.072, 4.887), (-0.000309, -0.6893, 2.872), (0.3074, -0.5927, 2.783), (-0.000309, -0.7078, 3.992), (0.3413, -0.6219, 4.05), (0.6832, -0.6022, 2.843), (1.18, -0.9665, 2.814), (1.036, -0.7371, 2.948), (1.112, -0.6419, 3.287), (0.6832, -0.624, 4.043), (1.148, -0.6096, 3.629), (1.042, -0.6343, 3.963), (0.05679, -1.831, 4.317), (0.05679, -1.801, 4.654), (0.185, -1.93, 4.378), (0.2043, -1.893, 4.654), (0.05679, -1.805, 4.996), (0.02418, -1.852, 5.318), (0.2281, -1.898, 4.996), (0.3353, -1.921, 5.332), (-0.000309, -1.042, 4.692), (-0.0003586, -0.8045, 4.312), (-0.0004272, -0.8894, 4.571), (0.3413, -0.9553, 4.754), (0.3413, -0.7414, 4.312), (0.3413, -0.882, 4.583), (-0.0003586, -1.081, 4.996), (-0.000309, -1.049, 5.313), (-0.0004272, -0.8573, 5.44), (0.3413, -0.9904, 4.996), (0.3611, -1.008, 5.337), (0.2603, -0.8699, 5.451), (0.7638, -1.788, 5.081), (0.5803, -1.789, 5.328), (0.7465, -1.446, 5.065), (0.5845, -1.446, 5.338), (1.025, -1.788, 4.935), (1.025, -1.446, 4.909), (0.6832, -0.9657, 4.727), (0.6832, -0.7547, 4.312), (0.6832, -0.8933, 4.556), (1.025, -1.032, 4.688), (1.025, -0.7902, 4.312), (1.025, -0.9136, 4.517), (0.6743, -1.111, 4.988), (0.5484, -1.182, 5.338), (1.025, -1.203, 4.861), (1.202, -2.305, 3.105), (1.225, -2.335, 3.287), (1.242, -2.118, 2.973), (1.321, -2.13, 3.287), (1.265, -2.378, 3.629), (1.368, -2.383, 3.974), (1.386, -2.13, 3.629), (1.477, -2.13, 3.859), (1.544, -2.306, 4.091), (1.849, -1.966, 3.789), (1.697, -2.1, 3.953), (2.028, -1.964, 3.783), (2.057, -1.987, 3.96), (2.232, -1.961, 3.781), (2.232, -1.961, 3.893), (1.387, -2.367, 4.329), (1.287, -2.336, 4.541), (1.515, -2.287, 4.454), (1.387, -2.153, 4.674), (1.544, -2.306, 4.226), (1.678, -2.201, 4.329), (1.709, -2.055, 4.583), (1.259, -2.02, 4.842), (1.993, -2.015, 4.312), (1.923, -1.987, 4.52), (1.322, -1.788, 2.945), (1.404, -1.788, 3.287), (1.328, -1.446, 2.945), (1.411, -1.446, 3.287), (1.452, -1.788, 3.629), (1.505, -1.788, 3.821), (1.465, -1.446, 3.629), (1.511, -1.446, 3.82), (1.816, -1.788, 3.769), (1.645, -1.788, 3.821), (1.802, -1.446, 3.755), (1.631, -1.446, 3.82), (1.26, -1.09, 2.935), (1.363, -1.104, 3.287), (1.224, -0.8703, 3.042), (1.26, -0.8128, 3.287), (1.436, -1.104, 3.629), (1.503, -1.104, 3.828), (1.302, -0.7805, 3.629), (1.384, -0.803, 3.951), (1.829, -1.179, 3.77), (1.755, -1.04, 3.956), (1.699, -0.9063, 4.064), (2.086, -1.77, 2.945), (2.081, -1.773, 3.287), (1.951, -1.446, 2.945), (1.941, -1.446, 3.287), (2.392, -1.9, 2.945), (2.392, -1.903, 3.287), (2.011, -1.841, 3.656), (2.146, -1.956, 4.041), (1.904, -1.446, 3.584), (2.387, -1.827, 3.65), (2.31, -1.82, 3.993), (2.53, -1.446, 3.719), (2.426, -1.446, 3.971), (2.086, -1.138, 2.945), (2.081, -1.137, 3.287), (2.392, -1.022, 2.945), (2.392, -1.022, 3.287), (2.026, -1.105, 3.645), (2.016, -0.974, 3.996), (2.413, -1.117, 3.631), (2.324, -1.139, 3.971), (1.468, -1.788, 4.802), (1.431, -1.446, 4.793), (1.709, -1.788, 4.699), (1.709, -1.446, 4.695), (1.298, -1.788, 4.85), (1.26, -1.446, 4.84), (1.457, -0.9473, 4.459), (1.333, -1.107, 4.643), (1.352, -0.8639, 4.332), (1.229, -0.9287, 4.492), (1.735, -0.9675, 4.332), (1.709, -1.144, 4.579), (1.639, -0.8973, 4.231), (1.208, -1.267, 4.829), (2.159, -1.82, 4.336), (1.977, -1.788, 4.552), (2.173, -1.446, 4.455), (2.002, -1.446, 4.557), (2.267, -1.727, 4.238), (2.289, -1.446, 4.284), (2.063, -1.112, 4.334), (1.957, -1.2, 4.527), (2.266, -1.189, 4.235), (2.596, -1.303, 0.6927), (2.589, -1.635, 1.045), (2.62, -1.671, 1.236), (2.625, -1.429, 0.9165), (2.685, -1.446, 1.236), (2.613, -1.104, 0.619), (2.59, -0.6954, 0.3229), (2.613, -0.7906, 0.5213), (2.668, -1.104, 0.894), (2.664, -1.104, 1.236), (2.638, -0.7625, 0.894), (2.6, -0.7796, 1.227), (2.645, -1.719, 1.578), (2.654, -1.753, 1.92), (2.719, -1.446, 1.578), (2.742, -1.446, 1.92), (2.645, -1.762, 2.261), (2.618, -1.753, 2.603), (2.727, -1.446, 2.261), (2.673, -1.446, 2.603), (2.634, -1.087, 1.569), (2.651, -1.144, 1.92), (2.582, -0.9049, 1.45), (2.645, -1.146, 2.261), (2.618, -1.154, 2.603), (2.599, -1.747, 2.945), (2.598, -1.747, 3.287), (2.635, -1.446, 2.945), (2.634, -1.446, 3.287), (2.588, -1.704, 3.518), (2.6, -1.446, 3.548), (2.599, -1.16, 2.945), (2.598, -1.161, 3.287), (2.588, -1.199, 3.518), (-0.0003586, -2.017, 5.68), (-0.0003586, -2.095, 6.022), (0.2911, -2.003, 5.68), (0.3704, -2.067, 6.001), (-0.0004272, -2.306, 6.481), (-0.0004272, -2.306, 6.631), (-0.000309, -2.175, 6.35), (-0.000309, -2.201, 6.75), (0.2216, -2.305, 6.49), (0.2216, -2.305, 6.615), (0.3379, -2.224, 6.371), (0.3379, -2.258, 6.719), (0.5447, -2.003, 6.101), (0.5763, -2.058, 6.363), (0.5815, -2.079, 6.705), (-0.0003586, -2.142, 7.047), (-0.0004272, -2.045, 7.322), (0.3413, -2.173, 7.047), (0.3413, -2.037, 7.295), (0.5462, -2.036, 7.047), (0.518, -1.991, 7.235), (0.462, -1.908, 5.68), (0.5037, -1.945, 5.873), (-0.0003586, -0.7643, 5.68), (-0.000309, -0.6964, 5.965), (0.4891, -1.004, 5.68), (0.5054, -0.9501, 5.877), (0.3182, -0.8065, 5.68), (0.3519, -0.7478, 5.988), (0.4127, -0.7598, 6.363), (0.4418, -0.7217, 6.705), (0.5264, -1.737, 5.68), (0.5687, -1.814, 6.001), (0.5406, -1.446, 5.68), (0.6046, -1.446, 6.022), (0.6616, -1.788, 6.363), (0.6693, -1.788, 6.705), (0.6829, -1.446, 6.363), (0.6879, -1.446, 6.705), (0.5264, -1.175, 5.68), (0.563, -1.08, 6.003), (0.5352, -0.8958, 6.105), (0.6511, -1.104, 6.363), (0.6674, -1.104, 6.705), (0.5658, -0.9589, 6.363), (0.5796, -0.9208, 6.705), (-0.0003586, -1.788, 7.403), (-0.0003586, -1.446, 7.415), (0.3413, -1.788, 7.386), (0.3413, -1.446, 7.399), (-0.0003586, -1.104, 7.397), (-0.000309, -0.7059, 7.087), (-0.0004272, -0.8201, 7.314), (0.5107, -0.9392, 7.215), (0.3746, -1.074, 7.339), (0.3739, -0.728, 7.083), (0.2828, -0.8389, 7.298), (0.5941, -1.788, 7.047), (0.5255, -1.788, 7.247), (0.6081, -1.446, 7.047), (0.5302, -1.446, 7.252), (0.5754, -1.074, 7.08), (0.5242, -1.167, 7.24), (0.5536, -0.845, 6.987), (1.065, -0.4715, -7.217), (1.091, -0.5054, -7.106), (1.332, -0.4715, -7.244), (1.309, -0.5054, -7.106), (-0.0004272, -0.5762, -0.7186), (0.3413, -0.5725, -0.7351), (-0.0003586, -0.5612, -0.4734), (-0.0003586, -0.5635, -0.1315), (0.3413, -0.5457, -0.4734), (0.3413, -0.5468, -0.1315), (0.7109, -0.5787, -0.805), (0.8877, -0.5827, -0.739), (0.6832, -0.5494, -0.4734), (0.6832, -0.5446, -0.1315), (0.9224, -0.5725, -0.4734), (0.9288, -0.5683, -0.1315), (2.211, -0.2575, 0.03426), (2.178, -0.07882, -0.01915), (2.392, -0.27, 0.02767), (2.392, -0.07882, -0.08139), (2.221, 0.4336, -0.3025), (2.165, 0.297, -0.1411), (2.221, 0.466, -0.3025), (2.177, 0.5899, -0.1157), (2.392, 0.4194, -0.307), (2.392, 0.2485, -0.2406), (2.392, 0.5034, -0.307), (2.392, 0.6743, -0.194), (2.196, 0.7945, 0.00874), (2.392, 0.811, -0.02312), (2.582, -0.269, 0.02889), (2.636, -0.07882, -0.02286), (2.61, 0.4149, -0.3084), (2.695, 0.2858, -0.1409), (2.61, 0.4945, -0.3084), (2.687, 0.607, -0.129), (2.629, 0.8041, -0.01332), (-0.0004272, -0.5789, 0.08812), (0.3413, -0.5735, 0.1288), (0.6832, -0.5707, 0.1626), (0.8962, -0.5772, 0.125), (2.185, -0.3911, 0.2101), (2.125, -0.4207, 0.5521), (2.124, -0.07882, 0.2103), (2.116, -0.07882, 0.5521), (2.392, -0.4409, 0.1236), (2.142, -0.3992, 0.9212), (2.166, -0.4989, 1.115), (2.171, -0.07882, 0.8296), (2.392, -0.2955, 1.04), (2.392, -0.4664, 1.134), (2.392, -0.07882, 0.9256), (2.071, 0.263, 0.2103), (2.139, 0.2733, 0.5733), (2.105, 0.6049, 0.2103), (2.16, 0.6049, 0.4642), (2.392, 0.3879, 0.6989), (2.392, 0.6049, 0.5666), (2.189, 0.1663, 0.7627), (2.392, 0.2169, 0.7795), (2.184, 0.8047, 0.2103), (2.197, 0.7956, 0.3996), (2.392, 0.8562, 0.2103), (2.392, 0.821, 0.4198), (-0.0004272, -0.5774, 2.98), (-0.0003586, -0.5629, 3.287), (0.3074, -0.5775, 2.92), (0.3413, -0.5489, 3.287), (-0.0003586, -0.5658, 3.629), (-0.0004272, -0.5808, 3.863), (0.3413, -0.5531, 3.629), (0.3413, -0.5782, 3.879), (0.6832, -0.5785, 3.014), (0.6832, -0.5537, 3.287), (0.8927, -0.5857, 3.081), (0.9415, -0.5748, 3.287), (0.6832, -0.5537, 3.629), (0.6832, -0.5785, 3.872), (0.9771, -0.5728, 3.629), (0.9402, -0.5831, 3.844), (2.61, -0.398, 0.2095), (2.638, -0.4207, 0.5521), (2.706, -0.07882, 0.2103), (2.664, -0.07882, 0.5521), (2.596, -0.4103, 0.9153), (2.577, -0.5173, 1.107), (2.594, -0.07882, 0.8191), (2.796, 0.263, 0.2103), (2.661, 0.2842, 0.58), (2.789, 0.6049, 0.2103), (2.67, 0.6049, 0.4835), (2.587, 0.1844, 0.7587), (2.661, 0.8274, 0.2103), (2.627, 0.8163, 0.4142), (-0.0004272, -0.524, 6.079), (0.1984, -0.7257, 6.098), (-0.0003586, -0.5975, 6.363), (-0.0003586, -0.6811, 6.705), (0.1153, -0.6896, 6.363), (0.1263, -0.6879, 6.705), (-0.0004272, -0.6896, 6.966), (0.1276, -0.6927, 6.951)], [], [(3, 4, 6, 5), (7, 8, 10, 9), (5, 6, 8, 7), (11, 12, 14, 13), (15, 17, 18, 16), (19, 21, 22, 20), (23, 25, 26, 24), (20, 22, 25, 23), (27, 28, 32, 30), (33, 35, 39, 37), (38, 40, 36, 34), (43, 44, 42, 41), (47, 48, 46, 45), (30, 41, 42, 31), (30, 32, 43, 41), (40, 48, 47, 39), (37, 39, 47, 45), (46, 48, 40, 38), (28, 33, 37, 32), (45, 46, 44, 43), (32, 37, 45, 43), (52, 56, 55, 51), (57, 58, 60, 59), (63, 64, 62, 61), (60, 64, 63, 59), (69, 70, 68, 67), (53, 67, 68, 54), (56, 70, 69, 55), (68, 70, 56, 54), (55, 66, 65, 51), (50, 57, 59, 52), (56, 63, 61, 54), (59, 63, 56, 52), (69, 71, 66, 55), (0, 15, 16, 1), (3, 5, 28, 27), (10, 36, 35, 9), (7, 9, 35, 33), (34, 36, 10, 8), (5, 7, 33, 28), (29, 34, 8, 6), (11, 49, 50, 12), (14, 52, 51, 13), (50, 52, 14, 12), (0, 1, 4, 3), (30, 31, 18, 17), (15, 27, 30, 17), (19, 20, 50, 49), (53, 54, 22, 21), (23, 24, 58, 57), (61, 62, 26, 25), (20, 23, 57, 50), (54, 61, 25, 22), (4, 11, 13, 6), (16, 18, 21, 19), (65, 66, 38, 34), (44, 69, 67, 42), (29, 51, 65, 34), (46, 71, 69, 44), (31, 42, 67, 53), (66, 71, 46, 38), (1, 2, 11, 4), (31, 53, 21, 18), (1, 16, 19, 2), (13, 51, 29, 6), (0, 3, 27, 15), (19, 49, 11, 2), (81, 84, 85, 82), (80, 82, 85, 83), (86, 87, 89, 88), (86, 90, 91, 87), (91, 93, 89, 87), (98, 99, 97, 96), (84, 94, 95, 85), (90, 96, 97, 91), (90, 92, 98, 96), (97, 99, 93, 91), (80, 86, 88, 82), (85, 92, 90, 83), (80, 83, 90, 86), (85, 95, 98, 92), (100, 102, 103, 101), (104, 106, 107, 105), (111, 113, 114, 112), (102, 108, 109, 103), (106, 111, 112, 107), (101, 103, 106, 104), (109, 110, 113, 111), (103, 109, 111, 106), (115, 116, 118, 117), (118, 121, 120, 117), (122, 123, 125, 124), (125, 127, 126, 124), (130, 131, 129, 128), (134, 135, 133, 132), (121, 131, 130, 120), (119, 120, 130, 128), (127, 135, 134, 126), (116, 122, 124, 118), (124, 126, 121, 118), (131, 134, 132, 129), (126, 134, 131, 121), (136, 137, 139, 138), (139, 141, 140, 138), (142, 143, 145, 144), (149, 151, 150, 148), (154, 155, 153, 152), (153, 155, 157, 156), (161, 162, 160, 159), (165, 167, 166, 164), (141, 155, 154, 140), (151, 165, 164, 150), (139, 146, 147, 141), (144, 145, 149, 148), (166, 167, 162, 161), (158, 164, 166, 161), (137, 142, 144, 139), (148, 150, 147, 146), (157, 161, 159, 156), (158, 161, 157, 155), (139, 144, 148, 146), (163, 164, 158, 155), (150, 164, 163, 147), (141, 147, 163, 155), (73, 88, 89, 74), (72, 82, 88, 73), (78, 123, 122, 77), (77, 122, 116, 76), (73, 74, 78, 77), (72, 73, 77, 76), (81, 82, 116, 115), (128, 129, 95, 94), (132, 133, 99, 98), (129, 132, 98, 95), (84, 119, 128, 94), (100, 101, 137, 136), (152, 153, 109, 108), (109, 153, 156, 110), (104, 105, 143, 142), (159, 160, 114, 113), (101, 104, 142, 137), (156, 159, 113, 110), (89, 93, 102, 100), (93, 99, 108, 102), (123, 136, 138, 125), (138, 140, 127, 125), (135, 154, 152, 133), (140, 154, 135, 127), (74, 75, 79, 78), (133, 152, 108, 99), (74, 89, 100, 75), (79, 136, 123, 78), (72, 76, 116, 82), (100, 136, 79, 75), (168, 170, 171, 169), (172, 174, 175, 173), (176, 178, 179, 177), (180, 182, 183, 181), (170, 176, 177, 171), (174, 180, 181, 175), (169, 171, 174, 172), (177, 179, 182, 180), (171, 177, 180, 174), (184, 186, 187, 185), (188, 191, 192, 189), (193, 195, 196, 194), (197, 198, 200, 199), (197, 201, 202, 198), (197, 199, 203, 201), (186, 193, 194, 187), (191, 199, 200, 192), (190, 192, 200, 198), (185, 187, 191, 188), (194, 196, 203, 199), (187, 194, 199, 191), (204, 205, 207, 206), (208, 209, 211, 210), (215, 216, 218, 217), (213, 216, 215, 212), (213, 214, 218, 216), (219, 220, 222, 221), (222, 224, 223, 221), (227, 228, 226, 225), (231, 232, 230, 229), (235, 236, 234, 233), (234, 238, 237, 233), (234, 236, 239, 238), (244, 245, 243, 242), (241, 245, 244, 240), (218, 236, 235, 217), (215, 217, 235, 233), (224, 241, 240, 223), (206, 207, 213, 212), (237, 238, 228, 227), (210, 211, 220, 219), (242, 243, 232, 231), (205, 208, 210, 207), (213, 219, 221, 214), (221, 223, 218, 214), (228, 231, 229, 226), (239, 244, 242, 238), (240, 244, 239, 236), (207, 210, 219, 213), (238, 242, 231, 228), (223, 240, 236, 218), (246, 247, 249, 248), (250, 251, 253, 252), (254, 255, 257, 256), (257, 259, 258, 256), (260, 261, 263, 262), (263, 265, 264, 262), (269, 272, 271, 268), (259, 269, 268, 258), (248, 249, 255, 254), (252, 253, 261, 260), (247, 250, 252, 249), (255, 260, 262, 257), (262, 264, 259, 257), (249, 252, 260, 255), (168, 169, 205, 204), (225, 226, 179, 178), (172, 173, 209, 208), (229, 230, 183, 182), (169, 172, 208, 205), (226, 229, 182, 179), (184, 185, 247, 246), (188, 189, 251, 250), (185, 188, 250, 247), (173, 175, 186, 184), (181, 183, 195, 193), (175, 181, 193, 186), (209, 246, 248, 211), (220, 254, 256, 222), (256, 258, 224, 222), (232, 267, 266, 230), (245, 271, 270, 243), (268, 271, 245, 241), (211, 248, 254, 220), (243, 270, 267, 232), (258, 268, 241, 224), (173, 184, 246, 209), (230, 266, 195, 183), (105, 107, 170, 168), (112, 114, 178, 176), (107, 112, 176, 170), (143, 204, 206, 145), (212, 215, 151, 149), (162, 227, 225, 160), (233, 237, 167, 165), (145, 206, 212, 149), (167, 237, 227, 162), (215, 233, 165, 151), (105, 168, 204, 143), (160, 225, 178, 114), (24, 26, 84, 81), (58, 115, 117, 60), (64, 120, 119, 62), (117, 120, 64, 60), (24, 81, 115, 58), (62, 119, 84, 26), (277, 278, 280, 279), (274, 277, 279, 276), (284, 286, 287, 285), (289, 292, 293, 290), (288, 290, 293, 291), (298, 299, 297, 296), (297, 299, 302, 301), (284, 285, 295, 294), (296, 297, 287, 286), (284, 294, 296, 286), (293, 298, 296, 291), (288, 291, 296, 294), (287, 297, 301, 300), (304, 305, 307, 306), (310, 313, 314, 311), (314, 315, 312, 311), (316, 318, 319, 317), (304, 310, 311, 305), (311, 312, 307, 305), (308, 316, 317, 309), (312, 315, 318, 316), (307, 312, 316, 308), (326, 328, 329, 327), (331, 334, 335, 332), (330, 332, 335, 333), (320, 326, 327, 321), (324, 331, 332, 325), (323, 325, 332, 330), (327, 329, 334, 331), (321, 327, 331, 324), (336, 337, 339, 338), (336, 340, 341, 337), (342, 343, 345, 344), (342, 346, 347, 343), (347, 348, 345, 343), (349, 350, 352, 351), (352, 355, 354, 351), (353, 355, 352, 350), (358, 359, 361, 360), (357, 359, 358, 356), (364, 366, 365, 363), (368, 370, 369, 367), (355, 364, 363, 354), (361, 368, 367, 360), (338, 339, 350, 349), (344, 345, 357, 356), (348, 359, 357, 345), (337, 342, 344, 339), (337, 341, 346, 342), (353, 358, 360, 355), (356, 358, 353, 350), (367, 369, 366, 364), (339, 344, 356, 350), (360, 367, 364, 355), (371, 372, 374, 373), (375, 376, 378, 377), (375, 379, 380, 376), (378, 382, 381, 377), (375, 377, 381, 379), (383, 384, 386, 385), (388, 389, 391, 390), (394, 396, 395, 393), (398, 400, 399, 397), (386, 394, 393, 385), (391, 398, 397, 390), (373, 374, 384, 383), (381, 382, 389, 388), (378, 387, 389, 382), (372, 379, 381, 374), (384, 388, 390, 386), (397, 399, 396, 394), (374, 381, 388, 384), (390, 397, 394, 386), (306, 307, 341, 340), (306, 340, 336, 303), (308, 309, 347, 346), (307, 308, 346, 341), (317, 362, 347, 309), (320, 321, 372, 371), (324, 325, 380, 379), (322, 376, 380, 325), (321, 324, 379, 372), (320, 371, 392, 326), (317, 319, 328, 326), (347, 371, 373, 348), (359, 383, 385, 361), (393, 395, 370, 368), (348, 373, 383, 359), (347, 362, 392, 371), (385, 393, 368, 361), (317, 326, 392, 362), (401, 404, 405, 402), (406, 409, 410, 407), (411, 414, 415, 412), (416, 417, 419, 418), (416, 420, 421, 417), (416, 418, 422, 420), (421, 423, 419, 417), (424, 425, 427, 426), (433, 434, 436, 435), (431, 434, 433, 430), (433, 435, 432, 430), (445, 446, 444, 443), (440, 442, 445, 443), (449, 450, 448, 447), (456, 457, 455, 454), (453, 457, 456, 452), (451, 452, 456, 454), (414, 438, 439, 415), (413, 415, 439, 437), (420, 440, 441, 421), (429, 450, 449, 428), (436, 453, 452, 435), (411, 412, 425, 424), (447, 448, 439, 438), (418, 419, 431, 430), (423, 434, 431, 419), (454, 455, 446, 445), (442, 451, 454, 445), (413, 420, 422, 415), (412, 415, 422, 418), (425, 430, 432, 427), (432, 435, 429, 427), (439, 442, 440, 437), (450, 452, 451, 448), (412, 418, 430, 425), (448, 451, 442, 439), (413, 437, 440, 420), (435, 452, 450, 429), (462, 463, 465, 464), (466, 467, 465, 463), (469, 472, 471, 468), (471, 473, 470, 468), (462, 464, 459, 458), (468, 470, 461, 460), (464, 465, 469, 468), (467, 472, 469, 465), (464, 468, 460, 459), (474, 475, 477, 476), (474, 478, 479, 475), (474, 476, 480, 478), (481, 482, 484, 483), (481, 485, 486, 482), (487, 489, 490, 488), (491, 493, 494, 492), (478, 487, 488, 479), (485, 491, 492, 486), (475, 481, 483, 477), (475, 479, 485, 481), (488, 490, 493, 491), (479, 488, 491, 485), (495, 496, 498, 497), (495, 499, 500, 496), (500, 501, 498, 496), (504, 507, 508, 505), (508, 509, 506, 505), (510, 512, 513, 511), (499, 504, 505, 500), (505, 506, 501, 500), (498, 501, 503, 502), (506, 509, 512, 510), (501, 506, 510, 503), (514, 515, 517, 516), (518, 519, 521, 520), (522, 523, 525, 524), (525, 528, 527, 524), (522, 524, 527, 526), (529, 530, 532, 531), (532, 534, 533, 531), (516, 517, 523, 522), (520, 521, 530, 529), (515, 518, 520, 517), (523, 529, 531, 525), (531, 533, 528, 525), (517, 520, 529, 523), (543, 544, 542, 541), (545, 546, 548, 547), (548, 551, 550, 547), (549, 551, 548, 546), (554, 555, 557, 556), (561, 564, 563, 560), (562, 564, 561, 559), (566, 568, 567, 565), (554, 556, 544, 543), (551, 561, 560, 550), (559, 561, 551, 549), (544, 553, 552, 542), (556, 557, 566, 565), (539, 541, 542, 540), (552, 553, 549, 546), (565, 567, 562, 559), (540, 542, 552, 546), (553, 565, 559, 549), (556, 565, 553, 544), (403, 405, 484, 482), (409, 497, 498, 410), (495, 497, 409, 408), (444, 446, 521, 519), (455, 457, 532, 530), (446, 455, 530, 521), (539, 540, 467, 466), (472, 546, 545, 471), (545, 547, 473, 471), (540, 546, 472, 467), (401, 402, 441, 440), (443, 444, 405, 404), (401, 440, 443, 404), (476, 477, 515, 514), (483, 484, 519, 518), (477, 483, 518, 515), (406, 407, 463, 462), (410, 466, 463, 407), (503, 543, 541, 502), (510, 511, 555, 554), (513, 558, 555, 511), (498, 502, 541, 539), (510, 554, 543, 503), (403, 408, 409, 405), (402, 405, 409, 406), (421, 458, 459, 423), (434, 460, 461, 436), (470, 473, 457, 453), (423, 459, 460, 434), (421, 441, 462, 458), (461, 470, 453, 436), (482, 486, 499, 495), (492, 494, 507, 504), (486, 492, 504, 499), (547, 550, 534, 532), (560, 563, 538, 537), (550, 560, 537, 534), (402, 406, 462, 441), (403, 482, 495, 408), (473, 547, 532, 457), (405, 444, 519, 484), (498, 539, 466, 410), (275, 289, 290, 276), (274, 276, 290, 288), (277, 294, 295, 278), (274, 288, 294, 277), (273, 278, 295, 285), (424, 426, 283, 282), (411, 424, 282, 281), (278, 282, 283, 280), (273, 281, 282, 278), (285, 287, 414, 411), (302, 449, 447, 301), (301, 447, 438, 300), (287, 300, 438, 414), (428, 449, 302, 299), (323, 478, 480, 325), (322, 325, 480, 476), (330, 333, 489, 487), (323, 330, 487, 478), (376, 514, 516, 378), (389, 526, 527, 391), (522, 526, 389, 387), (535, 536, 400, 398), (378, 516, 522, 387), (527, 535, 398, 391), (322, 476, 514, 376), (273, 285, 411, 281), (575, 576, 578, 577), (573, 577, 578, 574), (570, 572, 577, 573), (579, 581, 582, 580), (583, 584, 586, 585), (583, 587, 588, 584), (589, 590, 592, 591), (596, 597, 599, 598), (594, 597, 596, 593), (594, 595, 599, 597), (600, 601, 603, 602), (603, 605, 604, 602), (585, 586, 594, 593), (591, 592, 601, 600), (584, 589, 591, 586), (594, 600, 602, 595), (602, 604, 599, 595), (586, 591, 600, 594), (606, 607, 609, 608), (610, 611, 609, 607), (615, 616, 618, 617), (613, 616, 615, 612), (615, 617, 614, 612), (608, 609, 613, 612), (611, 616, 613, 609), (571, 572, 588, 587), (570, 584, 588, 572), (573, 574, 590, 589), (570, 573, 589, 584), (579, 580, 607, 606), (582, 610, 607, 580), (574, 578, 581, 579), (590, 606, 608, 592), (601, 612, 614, 603), (614, 617, 605, 603), (592, 608, 612, 601), (574, 579, 606, 590), (555, 583, 585, 557), (555, 558, 587, 583), (568, 596, 598, 569), (593, 596, 568, 566), (557, 585, 593, 566), (513, 571, 587, 558), (620, 622, 621, 619), (629, 631, 630, 628), (625, 629, 628, 624), (628, 630, 627, 626), (624, 628, 626, 623), (635, 636, 638, 637), (639, 640, 642, 641), (637, 638, 644, 643), (636, 639, 641, 638), (632, 635, 637, 633), (633, 637, 643, 634), (646, 647, 649, 648), (654, 655, 657, 656), (660, 661, 659, 658), (654, 658, 659, 655), (657, 661, 660, 656), (654, 656, 660, 658), (651, 652, 657, 655), (647, 650, 651, 649), (649, 651, 655, 653), (670, 671, 669, 668), (669, 673, 672, 668), (672, 674, 670, 668), (677, 678, 680, 679), (676, 678, 677, 675), (685, 686, 684, 683), (685, 687, 688, 686), (692, 696, 695, 691), (694, 696, 692, 690), (664, 683, 684, 665), (664, 666, 685, 683), (684, 686, 667, 665), (680, 692, 691, 679), (690, 692, 680, 678), (693, 694, 688, 687), (685, 689, 693, 687), (688, 694, 690, 686), (674, 682, 681, 670), (667, 674, 672, 665), (681, 682, 678, 676), (663, 670, 681, 676), (678, 682, 674, 667), (686, 690, 678, 667), (698, 699, 701, 700), (708, 710, 711, 709), (717, 718, 716, 715), (717, 719, 720, 718), (727, 728, 726, 725), (724, 728, 727, 723), (722, 723, 727, 725), (726, 728, 730, 729), (731, 732, 734, 733), (737, 738, 736, 735), (734, 738, 737, 733), (736, 738, 734, 732), (739, 740, 737, 735), (660, 708, 709, 661), (659, 661, 709, 707), (693, 715, 716, 694), (716, 718, 696, 694), (701, 724, 723, 700), (698, 700, 723, 722), (704, 732, 731, 703), (731, 733, 705, 703), (660, 661, 699, 698), (657, 697, 699, 661), (725, 726, 711, 710), (708, 722, 725, 710), (711, 726, 729, 714), (695, 696, 704, 703), (695, 703, 702, 691), (735, 736, 720, 719), (720, 736, 732, 718), (721, 739, 735, 719), (649, 666, 664, 648), (646, 648, 664, 662), (651, 677, 679, 652), (675, 677, 651, 650), (655, 659, 693, 689), (655, 689, 685, 653), (649, 653, 685, 666), (679, 691, 657, 652), (699, 703, 705, 701), (702, 703, 699, 697), (709, 717, 715, 707), (709, 711, 719, 717), (711, 714, 721, 719), (733, 737, 728, 724), (730, 740, 739, 729), (737, 740, 730, 728), (657, 691, 702, 697), (729, 739, 721, 714), (659, 707, 715, 693), (705, 733, 724, 701), (660, 698, 722, 708), (718, 732, 704, 696), (742, 744, 743, 741), (750, 752, 751, 749), (754, 756, 755, 753), (746, 750, 749, 745), (748, 754, 753, 747), (753, 755, 752, 750), (747, 753, 750, 746), (632, 633, 647, 646), (633, 634, 650, 647), (642, 671, 670, 641), (669, 671, 642, 640), (644, 676, 675, 643), (641, 670, 663, 638), (663, 676, 644, 638), (632, 646, 662, 635), (643, 675, 650, 634), (741, 743, 673, 669), (645, 741, 669, 640), (767, 768, 770, 769), (767, 771, 772, 768), (767, 769, 773, 771), (774, 775, 777, 776), (777, 781, 780, 776), (774, 776, 780, 778), (779, 781, 777, 775), (769, 770, 775, 774), (769, 774, 778, 773), (782, 783, 785, 784), (782, 786, 787, 783), (785, 789, 788, 784), (787, 789, 785, 783), (790, 791, 793, 792), (788, 795, 794, 784), (787, 790, 792, 789), (796, 798, 799, 797), (810, 811, 809, 808), (805, 806, 810, 808), (818, 819, 817, 816), (815, 819, 818, 814), (812, 814, 818, 816), (817, 819, 815, 813), (816, 817, 811, 810), (806, 812, 816, 810), (811, 817, 813, 807), (826, 827, 825, 824), (820, 824, 825, 821), (823, 827, 826, 822), (825, 827, 823, 821), (830, 831, 829, 828), (823, 830, 828, 821), (761, 796, 797, 762), (763, 800, 801, 764), (765, 803, 804, 766), (764, 801, 803, 765), (771, 773, 806, 805), (778, 780, 814, 812), (813, 815, 781, 779), (773, 778, 812, 806), (789, 823, 822, 788), (793, 831, 830, 792), (792, 830, 823, 789), (822, 832, 795, 788), (761, 762, 772, 771), (808, 809, 799, 798), (796, 805, 808, 798), (763, 764, 787, 786), (765, 766, 791, 790), (764, 765, 790, 787), (820, 821, 801, 800), (802, 824, 820, 800), (828, 829, 804, 803), (821, 828, 803, 801), (768, 782, 784, 770), (768, 772, 786, 782), (794, 795, 779, 775), (770, 784, 794, 775), (797, 799, 802, 800), (811, 826, 824, 809), (822, 826, 811, 807), (813, 832, 822, 807), (762, 763, 786, 772), (809, 824, 802, 799), (762, 797, 800, 763), (795, 832, 813, 779), (761, 771, 805, 796), (833, 836, 837, 834), (838, 839, 841, 840), (838, 842, 843, 839), (838, 840, 844, 842), (843, 845, 841, 839), (835, 842, 844, 837), (834, 837, 844, 840), (849, 851, 852, 850), (853, 855, 856, 854), (847, 853, 854, 848), (850, 852, 855, 853), (846, 850, 853, 847), (857, 858, 860, 859), (860, 863, 862, 859), (857, 859, 862, 861), (864, 865, 867, 866), (867, 869, 868, 866), (858, 864, 866, 860), (866, 868, 863, 860), (872, 873, 875, 874), (878, 879, 881, 880), (881, 883, 882, 880), (888, 890, 889, 887), (870, 871, 881, 879), (877, 888, 887, 876), (881, 885, 886, 883), (874, 875, 877, 876), (870, 872, 874, 871), (887, 889, 886, 885), (881, 884, 887, 885), (874, 884, 881, 871), (874, 876, 887, 884), (897, 898, 896, 895), (897, 899, 900, 898), (893, 897, 895, 891), (893, 894, 899, 897), (908, 909, 907, 906), (913, 914, 912, 911), (912, 916, 915, 911), (909, 913, 911, 907), (911, 915, 910, 907), (919, 920, 918, 917), (924, 925, 923, 922), (927, 928, 925, 924), (920, 924, 922, 918), (926, 927, 924, 920), (836, 892, 893, 837), (835, 837, 893, 891), (842, 895, 896, 843), (896, 898, 845, 843), (835, 891, 895, 842), (851, 901, 902, 852), (855, 904, 905, 856), (852, 902, 904, 855), (863, 909, 908, 862), (869, 914, 913, 868), (868, 913, 909, 863), (883, 920, 919, 882), (890, 928, 927, 889), (889, 927, 926, 886), (883, 886, 926, 920), (833, 834, 858, 857), (833, 857, 861, 836), (840, 841, 865, 864), (834, 840, 864, 858), (906, 907, 893, 892), (893, 907, 910, 894), (915, 916, 900, 899), (910, 915, 899, 894), (849, 850, 879, 878), (847, 848, 873, 872), (846, 847, 872, 870), (846, 870, 879, 850), (917, 918, 902, 901), (903, 921, 917, 901), (922, 923, 905, 904), (918, 922, 904, 902), (841, 845, 851, 849), (865, 878, 880, 867), (880, 882, 869, 867), (898, 900, 903, 901), (914, 919, 917, 912), (917, 921, 916, 912), (841, 849, 878, 865), (916, 921, 903, 900), (845, 898, 901, 851), (882, 919, 914, 869), (933, 935, 936, 934), (937, 939, 940, 938), (929, 933, 934, 930), (931, 937, 938, 932), (934, 936, 939, 937), (930, 934, 937, 931), (941, 943, 944, 942), (945, 948, 949, 946), (945, 947, 950, 948), (951, 953, 954, 952), (957, 958, 956, 955), (957, 960, 961, 958), (956, 958, 961, 959), (943, 951, 952, 944), (948, 955, 956, 949), (948, 950, 957, 955), (942, 944, 950, 947), (952, 954, 960, 957), (944, 952, 957, 950), (962, 963, 965, 964), (966, 967, 969, 968), (973, 974, 976, 975), (977, 978, 980, 979), (983, 984, 982, 981), (980, 984, 983, 979), (977, 979, 983, 981), (986, 988, 987, 985), (971, 978, 977, 970), (971, 972, 980, 978), (976, 986, 985, 975), (964, 965, 971, 970), (968, 969, 974, 973), (963, 966, 968, 965), (971, 973, 975, 972), (985, 987, 984, 980), (965, 968, 973, 971), (975, 985, 980, 972), (989, 990, 992, 991), (995, 998, 997, 994), (993, 994, 997, 996), (1000, 1002, 1001, 999), (998, 1000, 999, 997), (990, 993, 996, 992), (1015, 1016, 1014, 1013), (1019, 1020, 1018, 1017), (1026, 1027, 1025, 1024), (1021, 1022, 1016, 1015), (1024, 1025, 1020, 1019), (1016, 1019, 1017, 1014), (1023, 1026, 1024, 1022), (1022, 1024, 1019, 1016), (1030, 1031, 1029, 1028), (1034, 1035, 1033, 1032), (1038, 1039, 1037, 1036), (1042, 1043, 1041, 1040), (1036, 1037, 1031, 1030), (1040, 1041, 1035, 1034), (1031, 1034, 1032, 1029), (1039, 1042, 1040, 1037), (1037, 1040, 1034, 1031), (935, 1005, 1006, 936), (939, 1007, 1008, 940), (936, 1006, 1007, 939), (953, 1009, 1010, 954), (960, 1011, 1012, 961), (954, 1010, 1011, 960), (982, 1022, 1021, 981), (982, 984, 1023, 1022), (988, 1027, 1026, 987), (987, 1026, 1023, 984), (1002, 1039, 1038, 1001), (1004, 1043, 1042, 1003), (1003, 1042, 1039, 1002), (929, 930, 963, 962), (931, 932, 967, 966), (930, 931, 966, 963), (1013, 1014, 1006, 1005), (1017, 1018, 1008, 1007), (1014, 1017, 1007, 1006), (941, 989, 991, 943), (1028, 1029, 1010, 1009), (1032, 1033, 1012, 1011), (1029, 1032, 1011, 1010), (938, 940, 953, 951), (932, 938, 951, 943), (967, 991, 992, 969), (974, 996, 997, 976), (999, 1001, 988, 986), (969, 992, 996, 974), (997, 999, 986, 976), (1020, 1030, 1028, 1018), (1027, 1038, 1036, 1025), (1025, 1036, 1030, 1020), (932, 943, 991, 967), (1018, 1028, 1009, 1008), (940, 1008, 1009, 953), (1001, 1038, 1027, 988), (854, 856, 935, 933), (848, 854, 933, 929), (873, 962, 964, 875), (977, 981, 890, 888), (875, 964, 970, 877), (970, 977, 888, 877), (925, 1015, 1013, 923), (928, 1021, 1015, 925), (848, 929, 962, 873), (923, 1013, 1005, 905), (856, 905, 1005, 935), (981, 1021, 928, 890), (791, 861, 862, 793), (831, 908, 906, 829), (766, 836, 861, 791), (829, 906, 892, 804), (766, 804, 892, 836), (862, 908, 831, 793), (1044, 1047, 1048, 1045), (1048, 1049, 1046, 1045), (1050, 1052, 1053, 1051), (1059, 1060, 1058, 1057), (1054, 1057, 1058, 1055), (1058, 1060, 1056, 1055), (1061, 1063, 1064, 1062), (1047, 1054, 1055, 1048), (1055, 1056, 1049, 1048), (1052, 1061, 1062, 1053), (1046, 1049, 1052, 1050), (1056, 1060, 1063, 1061), (1049, 1056, 1061, 1052), (1065, 1067, 1068, 1066), (1070, 1073, 1074, 1071), (1069, 1071, 1074, 1072), (1075, 1077, 1078, 1076), (1080, 1083, 1084, 1081), (1079, 1081, 1084, 1082), (1067, 1075, 1076, 1068), (1073, 1080, 1081, 1074), (1072, 1074, 1081, 1079), (1066, 1068, 1073, 1070), (1076, 1078, 1083, 1080), (1068, 1076, 1080, 1073), (1086, 1088, 1087, 1085), (1090, 1092, 1091, 1089), (1100, 1103, 1102, 1099), (1108, 1109, 1107, 1106), (1105, 1109, 1108, 1104), (1088, 1100, 1099, 1087), (1092, 1105, 1104, 1091), (1089, 1091, 1088, 1086), (1103, 1108, 1106, 1101), (1104, 1108, 1103, 1100), (1091, 1104, 1100, 1088), (1111, 1113, 1112, 1110), (1115, 1117, 1116, 1114), (1121, 1122, 1120, 1119), (1131, 1132, 1130, 1129), (1128, 1132, 1131, 1127), (1137, 1138, 1136, 1135), (1134, 1138, 1137, 1133), (1113, 1128, 1127, 1112), (1117, 1134, 1133, 1116), (1129, 1130, 1122, 1121), (1135, 1136, 1126, 1125), (1114, 1116, 1113, 1111), (1122, 1125, 1123, 1120), (1132, 1137, 1135, 1130), (1133, 1137, 1132, 1128), (1130, 1135, 1125, 1122), (1116, 1133, 1128, 1113), (1143, 1144, 1142, 1141), (1147, 1148, 1146, 1145), (1151, 1152, 1150, 1149), (1157, 1158, 1160, 1159), (1157, 1161, 1162, 1158), (1157, 1159, 1163, 1161), (1164, 1165, 1167, 1166), (1170, 1171, 1169, 1168), (1164, 1168, 1169, 1165), (1164, 1166, 1170, 1168), (1172, 1173, 1175, 1174), (1149, 1150, 1144, 1143), (1155, 1165, 1169, 1156), (1153, 1154, 1148, 1147), (1159, 1160, 1173, 1172), (1144, 1147, 1145, 1142), (1155, 1156, 1163, 1159), (1165, 1172, 1174, 1167), (1150, 1153, 1147, 1144), (1155, 1159, 1172, 1165), (1179, 1180, 1178, 1177), (1182, 1183, 1185, 1184), (1182, 1186, 1187, 1183), (1188, 1189, 1191, 1190), (1188, 1192, 1193, 1189), (1195, 1198, 1197, 1194), (1197, 1199, 1196, 1194), (1201, 1203, 1202, 1200), (1184, 1185, 1195, 1194), (1190, 1191, 1201, 1200), (1183, 1188, 1190, 1185), (1183, 1187, 1192, 1188), (1200, 1202, 1198, 1195), (1185, 1190, 1200, 1195), (1093, 1141, 1142, 1094), (1096, 1145, 1146, 1097), (1146, 1148, 1098, 1097), (1103, 1152, 1151, 1102), (1150, 1152, 1103, 1101), (1107, 1154, 1153, 1106), (1094, 1142, 1145, 1096), (1106, 1153, 1150, 1101), (1148, 1154, 1107, 1098), (1123, 1177, 1178, 1124), (1126, 1180, 1179, 1125), (1123, 1125, 1179, 1177), (1126, 1136, 1181, 1180), (1093, 1094, 1060, 1059), (1096, 1097, 1064, 1063), (1064, 1097, 1095, 1062), (1094, 1096, 1063, 1060), (1119, 1120, 1078, 1077), (1075, 1118, 1119, 1077), (1123, 1124, 1084, 1083), (1120, 1123, 1083, 1078), (1051, 1053, 1067, 1065), (1053, 1062, 1075, 1067), (1110, 1112, 1092, 1090), (1098, 1121, 1119, 1097), (1095, 1097, 1119, 1118), (1109, 1131, 1129, 1107), (1127, 1131, 1109, 1105), (1107, 1129, 1121, 1098), (1112, 1127, 1105, 1092), (1158, 1182, 1184, 1160), (1158, 1162, 1186, 1182), (1173, 1194, 1196, 1175), (1196, 1199, 1176, 1175), (1160, 1184, 1194, 1173), (1095, 1118, 1075, 1062), (1139, 1141, 1093, 1059), (1084, 1124, 1178, 1140), (1204, 1206, 1207, 1205), (1208, 1210, 1211, 1209), (1212, 1214, 1215, 1213), (1217, 1219, 1220, 1218), (1206, 1212, 1213, 1207), (1210, 1217, 1218, 1211), (1205, 1207, 1210, 1208), (1213, 1215, 1219, 1217), (1207, 1213, 1217, 1210), (1221, 1225, 1226, 1222), (1224, 1228, 1227, 1223), (1226, 1228, 1224, 1222), (1233, 1236, 1237, 1234), (1237, 1238, 1235, 1234), (1225, 1233, 1234, 1226), (1234, 1235, 1228, 1226), (1231, 1239, 1240, 1232), (1235, 1238, 1241, 1239), (1228, 1235, 1239, 1231), (1253, 1255, 1256, 1254), (1257, 1259, 1260, 1258), (1263, 1266, 1265, 1262), (1264, 1266, 1263, 1261), (1268, 1271, 1270, 1267), (1268, 1269, 1272, 1271), (1275, 1276, 1274, 1273), (1277, 1278, 1275, 1273), (1281, 1284, 1283, 1280), (1282, 1284, 1281, 1279), (1266, 1281, 1280, 1265), (1279, 1281, 1266, 1264), (1271, 1286, 1285, 1270), (1285, 1286, 1276, 1275), (1278, 1287, 1285, 1275), (1254, 1256, 1259, 1257), (1267, 1270, 1264, 1261), (1285, 1287, 1282, 1279), (1270, 1285, 1279, 1264), (1290, 1291, 1289, 1288), (1294, 1295, 1293, 1292), (1293, 1295, 1298, 1296), (1299, 1301, 1302, 1300), (1297, 1299, 1300, 1298), (1291, 1294, 1292, 1289), (1305, 1306, 1304, 1303), (1305, 1308, 1309, 1306), (1307, 1308, 1305, 1303), (1308, 1311, 1312, 1309), (1315, 1316, 1314, 1313), (1319, 1320, 1318, 1317), (1321, 1322, 1324, 1323), (1318, 1320, 1324, 1322), (1327, 1328, 1326, 1325), (1331, 1332, 1330, 1329), (1330, 1332, 1335, 1334), (1336, 1337, 1339, 1338), (1336, 1340, 1341, 1337), (1347, 1348, 1346, 1345), (1350, 1352, 1351, 1349), (1354, 1356, 1355, 1353), (1321, 1323, 1344, 1342), (1334, 1354, 1353, 1333), (1325, 1326, 1316, 1315), (1338, 1339, 1350, 1349), (1329, 1330, 1320, 1319), (1323, 1324, 1334, 1333), (1320, 1330, 1334, 1324), (1355, 1356, 1348, 1347), (1316, 1319, 1317, 1314), (1328, 1331, 1329, 1326), (1337, 1342, 1344, 1339), (1337, 1341, 1345, 1342), (1353, 1355, 1352, 1350), (1326, 1329, 1319, 1316), (1339, 1344, 1353, 1350), (1323, 1333, 1353, 1344), (1359, 1360, 1358, 1357), (1365, 1366, 1364, 1363), (1364, 1368, 1367, 1363), (1367, 1369, 1365, 1363), (1373, 1374, 1372, 1371), (1375, 1376, 1373, 1371), (1372, 1374, 1360, 1359), (1368, 1378, 1377, 1367), (1360, 1368, 1364, 1358), (1377, 1378, 1374, 1373), (1376, 1379, 1377, 1373), (1358, 1362, 1361, 1357), (1364, 1370, 1362, 1358), (1374, 1378, 1368, 1360), (1214, 1288, 1289, 1215), (1214, 1216, 1290, 1288), (1219, 1292, 1293, 1220), (1215, 1289, 1292, 1219), (1236, 1303, 1304, 1237), (1304, 1306, 1238, 1237), (1238, 1306, 1310, 1241), (1249, 1328, 1327, 1248), (1247, 1248, 1327, 1325), (1252, 1332, 1331, 1251), (1251, 1331, 1328, 1249), (1361, 1362, 1278, 1277), (1284, 1366, 1365, 1283), (1364, 1366, 1284, 1282), (1287, 1370, 1364, 1282), (1362, 1370, 1287, 1278), (1313, 1314, 1291, 1290), (1317, 1318, 1295, 1294), (1297, 1298, 1322, 1321), (1295, 1318, 1322, 1298), (1345, 1346, 1302, 1301), (1299, 1342, 1345, 1301), (1302, 1346, 1343, 1300), (1314, 1317, 1294, 1291), (1297, 1321, 1342, 1299), (1253, 1254, 1224, 1223), (1227, 1228, 1256, 1255), (1227, 1255, 1253, 1223), (1257, 1258, 1230, 1229), (1231, 1232, 1260, 1259), (1230, 1258, 1260, 1232), (1273, 1274, 1240, 1239), (1241, 1277, 1273, 1239), (1254, 1257, 1229, 1224), (1228, 1231, 1259, 1256), (1240, 1274, 1260, 1232), (1309, 1359, 1357, 1306), (1371, 1372, 1312, 1311), (1357, 1361, 1310, 1306), (1312, 1372, 1359, 1309), (1209, 1211, 1225, 1221), (1218, 1220, 1236, 1233), (1211, 1218, 1233, 1225), (1262, 1265, 1245, 1244), (1280, 1283, 1252, 1250), (1265, 1280, 1250, 1245), (1298, 1308, 1307, 1296), (1293, 1296, 1307, 1303), (1298, 1300, 1311, 1308), (1335, 1369, 1367, 1334), (1365, 1369, 1335, 1332), (1348, 1376, 1375, 1346), (1343, 1346, 1375, 1371), (1377, 1379, 1356, 1354), (1356, 1379, 1376, 1348), (1367, 1377, 1354, 1334), (1343, 1371, 1311, 1300), (1220, 1293, 1303, 1236), (1283, 1365, 1332, 1252), (1310, 1361, 1277, 1241), (1383, 1384, 1382, 1381), (1390, 1391, 1389, 1388), (1388, 1389, 1384, 1383), (1387, 1390, 1388, 1385), (1385, 1388, 1383, 1380), (1394, 1395, 1393, 1392), (1398, 1399, 1397, 1396), (1400, 1401, 1395, 1394), (1403, 1404, 1399, 1398), (1395, 1398, 1396, 1393), (1401, 1403, 1398, 1395), (1384, 1394, 1392, 1382), (1391, 1402, 1400, 1389), (1389, 1400, 1394, 1384), (1407, 1408, 1406, 1405), (1411, 1412, 1408, 1407), (1408, 1410, 1409, 1406), (1412, 1413, 1410, 1408), (1161, 1381, 1382, 1162), (1161, 1163, 1383, 1381), (1170, 1386, 1387, 1171), (1169, 1171, 1387, 1385), (1156, 1380, 1383, 1163), (1156, 1169, 1385, 1380), (1186, 1392, 1393, 1187), (1192, 1396, 1397, 1193), (1198, 1401, 1400, 1197), (1400, 1402, 1199, 1197), (1203, 1404, 1403, 1202), (1187, 1393, 1396, 1192), (1202, 1403, 1401, 1198), (1162, 1382, 1392, 1186), (1199, 1402, 1391, 1176), (1340, 1405, 1406, 1341), (1409, 1410, 1347, 1345), (1352, 1412, 1411, 1351), (1341, 1406, 1409, 1345), (1355, 1413, 1412, 1352), (1410, 1413, 1355, 1347), (1069, 1072, 1206, 1204), (1084, 1216, 1214, 1082), (1079, 1082, 1214, 1212), (1072, 1079, 1212, 1206), (1242, 1243, 1117, 1115), (1138, 1248, 1247, 1136), (1246, 1248, 1138, 1134), (1243, 1246, 1134, 1117), (1180, 1315, 1313, 1178), (1189, 1336, 1338, 1191), (1189, 1193, 1340, 1336), (1349, 1351, 1203, 1201), (1181, 1325, 1315, 1180), (1191, 1338, 1349, 1201), (1178, 1313, 1290, 1140), (1084, 1140, 1290, 1216), (1247, 1325, 1181, 1136), (1399, 1407, 1405, 1397), (1404, 1411, 1407, 1399), (1193, 1397, 1405, 1340), (1351, 1411, 1404, 1203), (1414, 1416, 1417, 1415), (1424, 1425, 1423, 1422), (1418, 1422, 1423, 1419), (1418, 1420, 1424, 1422), (1423, 1425, 1421, 1419), (1424, 1427, 1428, 1425), (1415, 1417, 1424, 1420), (1417, 1426, 1427, 1424), (1429, 1431, 1432, 1430), (1431, 1433, 1434, 1432), (1441, 1442, 1440, 1439), (1438, 1442, 1441, 1437), (1447, 1448, 1446, 1445), (1451, 1452, 1450, 1449), (1458, 1459, 1457, 1456), (1435, 1445, 1446, 1436), (1440, 1454, 1453, 1439), (1440, 1442, 1455, 1454), (1444, 1459, 1458, 1443), (1453, 1454, 1448, 1447), (1456, 1457, 1452, 1451), (1448, 1451, 1449, 1446), (1455, 1458, 1456, 1454), (1454, 1456, 1451, 1448), (1443, 1458, 1455, 1442), (1462, 1463, 1461, 1460), (1469, 1470, 1468, 1467), (1466, 1470, 1469, 1465), (1468, 1470, 1466, 1464), (1473, 1474, 1472, 1471), (1472, 1474, 1463, 1462), (1468, 1476, 1475, 1467), (1475, 1477, 1469, 1467), (1463, 1468, 1464, 1461), (1475, 1476, 1474, 1473), (1474, 1476, 1468, 1463), (1435, 1436, 1417, 1416), (1449, 1450, 1428, 1427), (1446, 1449, 1427, 1426), (1417, 1436, 1446, 1426), (1432, 1462, 1460, 1430), (1471, 1472, 1434, 1433), (1434, 1472, 1462, 1432), (1421, 1425, 1431, 1429), (1425, 1428, 1433, 1431), (1452, 1473, 1471, 1450), (1459, 1477, 1475, 1457), (1457, 1475, 1473, 1452), (1469, 1477, 1459, 1444), (1450, 1471, 1433, 1428), (1230, 1232, 1416, 1414), (1272, 1441, 1439, 1271), (1437, 1441, 1272, 1269), (1276, 1447, 1445, 1274), (1286, 1453, 1447, 1276), (1260, 1274, 1445, 1435), (1439, 1453, 1286, 1271), (1260, 1435, 1416, 1232), (1479, 1481, 1480, 1478), (1485, 1487, 1486, 1484), (1491, 1493, 1492, 1490), (1487, 1491, 1490, 1486), (1484, 1486, 1483, 1482), (1490, 1492, 1489, 1488), (1486, 1490, 1488, 1483), (1494, 1495, 1497, 1496), (1498, 1499, 1501, 1500), (1498, 1502, 1503, 1499), (1501, 1505, 1504, 1500), (1498, 1500, 1504, 1502), (1495, 1499, 1503, 1497), (1501, 1506, 1507, 1505), (1512, 1513, 1511, 1510), (1496, 1497, 1509, 1508), (1502, 1510, 1511, 1503), (1505, 1513, 1512, 1504), (1502, 1504, 1512, 1510), (1497, 1503, 1511, 1509), (1505, 1507, 1514, 1513), (1519, 1520, 1522, 1521), (1525, 1528, 1527, 1524), (1527, 1529, 1526, 1524), (1530, 1531, 1533, 1532), (1534, 1535, 1533, 1531), (1521, 1522, 1531, 1530), (1529, 1537, 1536, 1526), (1520, 1524, 1526, 1522), (1536, 1537, 1534, 1531), (1522, 1526, 1536, 1531), (1539, 1541, 1540, 1538), (1532, 1533, 1539, 1538), (1535, 1541, 1539, 1533), (1543, 1545, 1544, 1542), (1547, 1549, 1548, 1546), (1551, 1553, 1552, 1550), (1555, 1557, 1556, 1554), (1545, 1551, 1550, 1544), (1549, 1555, 1554, 1548), (1546, 1548, 1545, 1543), (1554, 1556, 1553, 1551), (1548, 1554, 1551, 1545), (1560, 1561, 1559, 1558), (1567, 1568, 1566, 1565), (1565, 1566, 1561, 1560), (1561, 1564, 1562, 1559), (1566, 1569, 1564, 1561), (1570, 1571, 1568, 1567), (1528, 1563, 1562, 1527), (1562, 1564, 1529, 1527), (1566, 1568, 1535, 1534), (1537, 1569, 1566, 1534), (1564, 1569, 1537, 1529), (1541, 1571, 1570, 1540), (1568, 1571, 1541, 1535), (1575, 1577, 1576, 1574), (1574, 1576, 1573, 1572), (1578, 1579, 1577, 1575), (195, 941, 942, 196), (201, 945, 946, 202), (201, 203, 947, 945), (196, 942, 947, 203), (266, 267, 990, 989), (272, 995, 994, 271), (270, 271, 994, 993), (267, 270, 993, 990), (195, 266, 989, 941), (313, 1044, 1045, 314), (1045, 1046, 315, 314), (318, 1050, 1051, 319), (315, 1046, 1050, 318), (328, 1065, 1066, 329), (334, 1070, 1071, 335), (333, 335, 1071, 1069), (329, 1066, 1070, 334), (366, 1086, 1085, 365), (370, 1090, 1089, 369), (369, 1089, 1086, 366), (396, 1111, 1110, 395), (400, 1115, 1114, 399), (399, 1114, 1111, 396), (319, 1051, 1065, 328), (395, 1110, 1090, 370), (489, 1204, 1205, 490), (493, 1208, 1209, 494), (490, 1205, 1208, 493), (507, 1221, 1222, 508), (1222, 1224, 509, 508), (512, 1229, 1230, 513), (509, 1224, 1229, 512), (564, 1263, 1262, 563), (1261, 1263, 564, 562), (568, 1268, 1267, 567), (568, 569, 1269, 1268), (567, 1267, 1261, 562), (494, 1209, 1221, 507), (563, 1262, 1244, 538), (333, 1069, 1204, 489), (536, 1242, 1115, 400), (571, 1414, 1415, 572), (575, 1418, 1419, 576), (575, 577, 1420, 1418), (1419, 1421, 578, 576), (572, 1415, 1420, 577), (581, 1429, 1430, 582), (599, 1438, 1437, 598), (1460, 1461, 611, 610), (618, 1466, 1465, 617), (1464, 1466, 618, 616), (1461, 1464, 616, 611), (578, 1421, 1429, 581), (1430, 1460, 610, 582), (513, 1230, 1414, 571), (598, 1437, 1269, 569), (631, 1485, 1484, 630), (630, 1484, 1482, 627), (752, 1543, 1542, 751), (756, 1547, 1546, 755), (755, 1546, 1543, 752), (759, 1575, 1574, 758), (758, 1574, 1572, 757), (760, 1578, 1575, 759), (35, 36, 620, 619), (621, 622, 40, 39), (35, 619, 621, 39), (40, 622, 620, 36), (269, 626, 627, 272), (264, 265, 625, 624), (259, 264, 624, 623), (259, 623, 626, 269), (780, 781, 1479, 1478), (1480, 1481, 815, 814), (780, 1478, 1480, 814), (815, 1481, 1479, 781), (995, 1482, 1483, 998), (1000, 1488, 1489, 1002), (1492, 1493, 1004, 1003), (1489, 1492, 1003, 1002), (998, 1483, 1488, 1000), (275, 276, 636, 635), (279, 280, 640, 639), (276, 279, 639, 636), (365, 713, 712, 363), (363, 712, 706, 354), (664, 665, 293, 292), (289, 662, 664, 292), (672, 673, 299, 298), (665, 672, 298, 293), (426, 427, 742, 741), (743, 744, 429, 428), (429, 744, 742, 427), (527, 528, 746, 745), (535, 749, 751, 536), (533, 534, 748, 747), (538, 756, 754, 537), (528, 533, 747, 746), (527, 745, 749, 535), (537, 754, 748, 534), (280, 283, 645, 640), (673, 743, 428, 299), (275, 635, 662, 289), (426, 741, 645, 283), (604, 605, 759, 758), (599, 604, 758, 757), (605, 617, 760, 759), (1087, 1516, 1515, 1085), (1102, 1518, 1517, 1099), (1099, 1517, 1516, 1087), (1166, 1167, 1520, 1519), (1166, 1519, 1523, 1170), (1174, 1175, 1525, 1524), (1176, 1528, 1525, 1175), (1167, 1174, 1524, 1520), (1558, 1559, 1387, 1386), (1562, 1563, 1391, 1390), (1559, 1562, 1390, 1387), (1242, 1542, 1544, 1243), (1552, 1553, 1249, 1248), (1246, 1550, 1552, 1248), (1245, 1549, 1547, 1244), (1556, 1557, 1252, 1251), (1252, 1557, 1555, 1250), (1553, 1556, 1251, 1249), (1243, 1544, 1550, 1246), (1250, 1555, 1549, 1245), (1170, 1523, 1558, 1386), (1391, 1563, 1528, 1176), (1438, 1572, 1573, 1442), (1576, 1577, 1444, 1443), (1573, 1576, 1443, 1442), (1469, 1579, 1578, 1465), (1577, 1579, 1469, 1444), (190, 304, 306, 192), (189, 192, 306, 303), (198, 202, 313, 310), (190, 198, 310, 304), (251, 336, 338, 253), (261, 349, 351, 263), (351, 354, 265, 263), (253, 338, 349, 261), (189, 303, 336, 251), (712, 713, 631, 629), (706, 712, 629, 625), (946, 949, 1047, 1044), (961, 1059, 1057, 959), (956, 959, 1057, 1054), (949, 956, 1054, 1047), (1035, 1143, 1141, 1033), (1043, 1151, 1149, 1041), (1041, 1149, 1143, 1035), (1033, 1141, 1139, 1012), (961, 1012, 1139, 1059), (1102, 1151, 1043, 1004), (1515, 1516, 1487, 1485), (1517, 1518, 1493, 1491), (1516, 1517, 1491, 1487), (1494, 1519, 1521, 1495), (1494, 1496, 1523, 1519), (1499, 1530, 1532, 1501), (1495, 1521, 1530, 1499), (1538, 1540, 1507, 1506), (1501, 1532, 1538, 1506), (1509, 1560, 1558, 1508), (1513, 1567, 1565, 1511), (1511, 1565, 1560, 1509), (1514, 1570, 1567, 1513), (1496, 1508, 1558, 1523), (1540, 1570, 1514, 1507), (265, 354, 706, 625), (1493, 1518, 1102, 1004), (202, 946, 1044, 313), (713, 1515, 1485, 631), (272, 627, 1482, 995), (1085, 1515, 713, 365), (536, 751, 1542, 1242), (1244, 1547, 756, 538), (599, 757, 1572, 1438), (1465, 1578, 760, 617)])
me_cube_003.polygons.foreach_set('use_smooth', [True] * 1580)
me_cube_003.use_remesh_preserve_volume = False
me_cube_003.use_remesh_preserve_attributes = False
me_cube_003.use_mirror_vertex_groups = False
me_cube_003.update()
arm_armature = bpy.data.armatures.new('Armature')  # bones are not reproduced

# ---- objects
ob_cylinder = bpy.data.objects.new('Cylinder', me_cylinder)
ob_icosphere = bpy.data.objects.new('Icosphere', me_icosphere)
ob_armature = bpy.data.objects.new('Armature', arm_armature)
ob_cube = bpy.data.objects.new('Cube', me_cube_003)
ob_empty_001 = bpy.data.objects.new('Empty.001', None)
ob_empty = bpy.data.objects.new('Empty', None)
ob_lamp = bpy.data.objects.new('Lamp', light_lamp)
ob_camera = bpy.data.objects.new('Camera', cam_camera)

# ---- transforms, parenting, visibility, modifiers, constraints
ob_cylinder.location = (2.829, 2.281, 8.762)
ob_cylinder.rotation_euler = (0.03909, 0.3533, 0.7777)
ob_cylinder.scale = (0.2038, 0.2038, 8.335)
ob_cylinder.lineart.crease_threshold = 0.0
ob_icosphere.location = (-1.607, 1.726, 8.959)
ob_icosphere.rotation_euler = (0.0, -0.0, 0.7465)
ob_icosphere.scale = (2.692, 0.8786, 2.692)
ob_icosphere.lineart.crease_threshold = 0.0
ob_armature.location = (0.1301, 0.0, 6.525)
ob_armature.hide_viewport = True
ob_armature.show_in_front = True
ob_armature.lineart.crease_threshold = 0.0
ob_cube.location = (0.1948, 1.485, 7.35)
ob_cube.lineart.crease_threshold = 0.0
_vg = ob_cube.vertex_groups.new(name='hips')
_vg = ob_cube.vertex_groups.new(name='chest')
_vg = ob_cube.vertex_groups.new(name='head')
_vg = ob_cube.vertex_groups.new(name='upper_arm.R')
_vg = ob_cube.vertex_groups.new(name='lower_arm.R')
_vg = ob_cube.vertex_groups.new(name='upper_leg.R')
_vg = ob_cube.vertex_groups.new(name='lower_leg.R')
_vg = ob_cube.vertex_groups.new(name='foot.R')
_vg = ob_cube.vertex_groups.new(name='legIK.R')
_vg = ob_cube.vertex_groups.new(name='armIK.R')
_vg = ob_cube.vertex_groups.new(name='elbow.R')
_vg = ob_cube.vertex_groups.new(name='knee.R')
_vg = ob_cube.vertex_groups.new(name='upper_arm.L')
_vg = ob_cube.vertex_groups.new(name='lower_arm.L')
_vg = ob_cube.vertex_groups.new(name='upper_leg.L')
_vg = ob_cube.vertex_groups.new(name='lower_leg.L')
_vg = ob_cube.vertex_groups.new(name='foot.L')
_vg = ob_cube.vertex_groups.new(name='armIK.L')
_vg = ob_cube.vertex_groups.new(name='elbow.L')
_vg = ob_cube.vertex_groups.new(name='knee.L')
ob_empty_001.location = (-9.461, -4.261, -1.231)
ob_empty_001.rotation_euler = (1.571, -0.0, 1.571)
ob_empty_001.scale = (21.24, 21.24, 21.24)
ob_empty_001.empty_display_type = 'IMAGE'
ob_empty_001.empty_image_offset = (0.0, 0.0)
ob_empty_001.hide_viewport = True
ob_empty_001.lineart.crease_threshold = 0.0
ob_empty.location = (0.5361, -12.6, 0.9896)
ob_empty.rotation_euler = (-4.712, -0.0, 0.0)
ob_empty.scale = (20.99, 20.99, 20.99)
ob_empty.empty_display_type = 'IMAGE'
ob_empty.empty_image_offset = (0.0, 0.0)
ob_empty.hide_viewport = True
ob_empty.lineart.crease_threshold = 0.0
ob_lamp.location = (4.076, 1.005, 5.904)
ob_lamp.rotation_euler = (0.6503, 0.05522, 1.866)
ob_lamp.lock_rotations_4d = False
ob_lamp.empty_display_type = 'ARROWS'
ob_lamp.color = (0.0, 0.0, 0.0, 0.0)
ob_lamp.lineart.crease_threshold = 0.0
ob_camera.location = (7.481, -6.508, 5.344)
ob_camera.rotation_euler = (1.109, 0.0, 0.8149)
ob_camera.lock_rotations_4d = False
ob_camera.empty_display_type = 'ARROWS'
ob_camera.color = (0.0, 0.0, 0.0, 0.0)
ob_camera.display_type = 'WIRE'
ob_camera.lineart.crease_threshold = 0.0

# ---- collection membership
col_collection_1.objects.link(ob_cylinder)
col_collection_1.objects.link(ob_icosphere)
col_collection_1.objects.link(ob_armature)
col_collection_1.objects.link(ob_cube)
col_collection_1.objects.link(ob_empty_001)
col_collection_1.objects.link(ob_empty)
col_collection_1.objects.link(ob_lamp)
col_collection_1.objects.link(ob_camera)

# ---- scene / render settings (as saved in the file)
scene.camera = ob_camera
scene.frame_start = 1; scene.frame_end = 250; scene.frame_set(1)
scene.render.engine = 'BLENDER_EEVEE_NEXT'
scene.render.resolution_percentage = 50
scene.render.dither_intensity = 0.0
scene.cycles.use_denoising = False
scene.cycles.samples = 128
scene.cycles.sampling_pattern = 'TABULATED_SOBOL'
scene.cycles.light_sampling_threshold = 0.0
scene.cycles.use_adaptive_sampling = False
scene.cycles.use_light_tree = False
scene.cycles.blur_glossy = 0.0
scene.cycles.sample_clamp_indirect = 0.0
scene.view_settings.view_transform = 'Standard'
bpy.context.view_layer.update()
